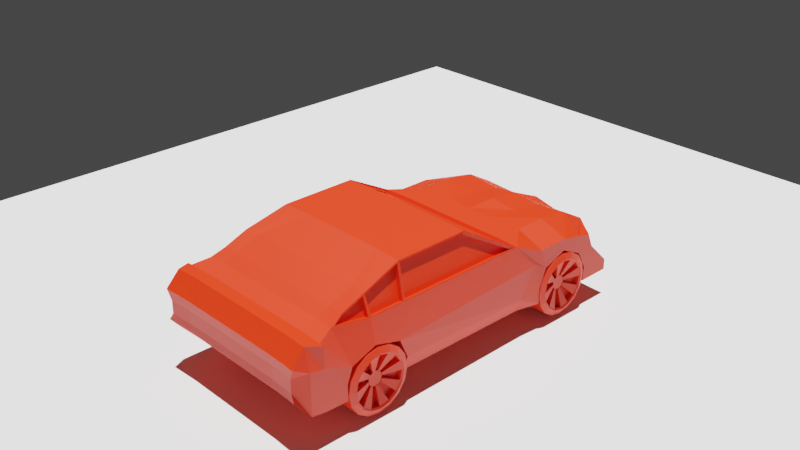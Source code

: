 # Source: first_car.blend  (saved by Blender 2.90.8; exported with 4.5.12 LTS)
import bpy
from mathutils import Matrix  # noqa: F401  (used for matrix-valued properties, if any)

bpy.ops.wm.read_factory_settings(use_empty=True)
scene = bpy.context.scene
scene.name = 'Scene'

# ---- collections
col_collection = bpy.data.collections.new('Collection'); scene.collection.children.link(col_collection)

# ---- materials (node trees are filled in below, after node groups)
mat_material_003 = bpy.data.materials.new('Material.003')
mat_material_003.use_transparent_shadow = False

# ---- material node trees
mat_material_003.use_nodes = True; mat_material_003.node_tree.nodes.clear()
_N = mat_material_003.node_tree.nodes; _L = mat_material_003.node_tree.links
n0 = _N.new('ShaderNodeBsdfPrincipled'); n0.name = 'Principled BSDF'; n0.location = (10, 300)
n0.distribution = 'GGX'
n0.subsurface_method = 'BURLEY'
n0.inputs[0].default_value = (0.8, 0.02335, 0.0, 1.0)
n0.inputs[3].default_value = 1.45
n0.inputs[27].default_value = (0.0, 0.0, 0.0, 1.0)
n0.inputs[28].default_value = 1.0
n1 = _N.new('ShaderNodeOutputMaterial'); n1.name = 'Material Output'; n1.location = (300, 300)
_L.new(n0.outputs[0], n1.inputs[0])
n1.is_active_output = True

# ---- world
world_world = bpy.data.worlds.new('World'); scene.world = world_world
world_world.use_nodes = True; world_world.node_tree.nodes.clear()
_N = world_world.node_tree.nodes; _L = world_world.node_tree.links
n0 = _N.new('ShaderNodeOutputWorld'); n0.name = 'World Output'; n0.location = (300, 300)
n1 = _N.new('ShaderNodeBackground'); n1.name = 'Background'; n1.location = (10, 300)
n1.inputs[0].default_value = (0.05088, 0.05088, 0.05088, 1.0)
_L.new(n1.outputs[0], n0.inputs[0])
n0.is_active_output = True
world_world.color = (0.05088, 0.05088, 0.05088)
world_world.use_sun_shadow = False
world_world.sun_shadow_jitter_overblur = 0.0

# ---- cameras
cam_camera = bpy.data.cameras.new('Camera')
cam_camera.clip_end = 100.0
cam_camera.ortho_scale = 7.314

# ---- lights
light_sun = bpy.data.lights.new('Sun', 'SUN')
light_sun.transmission_factor = 0.0
light_sun.energy = 7.0
light_sun.shadow_soft_size = 0.125

# ---- meshes
me_cube = bpy.data.meshes.new('Cube')
me_cube.from_pydata([(0.6994, 0.7783, -0.4964), (0.6994, 0.7387, 0.2503), (0.6994, 1.045, -0.4964), (0.6994, 1.045, 0.2503), (0.6994, 1.131, -0.1044), (0.0, -0.8525, -0.4827), (0.6994, -0.8525, -0.4827), (0.0, 0.7387, 0.2503), (0.0, 1.045, -0.4964), (0.0, 1.045, 0.2503), (0.0, 0.7783, -0.4964), (0.0, -1.249, -0.4964), (0.6994, -1.249, -0.4964), (0.0, -1.583, -0.4486), (0.0, -1.664, 0.2959), (0.6994, -1.664, 0.2959), (0.6994, -1.583, -0.4486), (0.0, -1.847, -0.4394), (0.0, -1.847, 0.2503), (0.6994, -1.847, 0.2503), (0.6994, -1.847, -0.4394), (0.0, -1.847, -0.4394), (0.0, -1.847, 0.2503), (0.6994, -1.847, 0.2503), (0.6994, -1.847, -0.4394), (0.0, -2.009, -0.4141), (0.0, -2.009, 0.2756), (0.6994, -2.009, 0.2756), (0.6994, -2.009, -0.4141), (0.0, -2.151, -0.2407), (0.0, -2.151, 0.1022), (0.6374, -2.151, 0.1022), (0.6374, -2.151, -0.2407), (0.6994, 1.416, -0.4964), (0.6994, 1.416, 0.2503), (0.0, 1.416, 0.2503), (0.0, 1.416, -0.4964), (0.6994, 1.773, -0.5002), (0.6994, 1.799, 0.1965), (0.0, 1.799, 0.1965), (0.0, 1.773, -0.5002), (0.668, 2.156, -0.4964), (0.6994, 2.092, 0.03191), (0.0, 2.165, 0.03191), (0.0, 2.156, -0.4964), (0.5007, 0.08697, 0.6149), (0.5007, -0.7764, 0.6103), (0.0, -0.7764, 0.6103), (0.0, 0.08697, 0.6149), (0.6994, -1.249, 0.4691), (0.0, -1.249, 0.4691), (0.6994, -1.513, 0.3642), (0.0, -1.513, 0.3642), (0.6994, -0.9456, -0.08712), (0.6994, -1.249, -0.0001225), (0.6994, -1.529, -0.1049), (0.6994, 1.416, -0.0001225), (0.0, -2.137, -0.01281), (0.6374, -2.137, -0.01281), (0.6994, 1.682, -0.1287), (0.5952, 2.148, -0.1453), (0.0, 2.148, -0.1453), (0.6994, 1.045, -0.3205), (0.6994, -0.8311, -0.3205), (0.6994, -1.249, -0.3205), (0.6994, -1.592, -0.2753), (0.6994, 1.416, -0.3205), (0.0, -2.137, -0.1599), (0.6374, -2.137, -0.1599), (0.6994, 1.787, -0.3344), (0.6298, 2.153, -0.3719), (0.0, 2.153, -0.3719), (0.9657, 0.7224, 0.2503), (0.9657, -0.8474, 0.2503), (1.036, -1.863, 0.2503), (0.9562, -2.025, 0.2756), (1.017, 0.9651, -0.02122), (0.8763, -1.265, 0.4691), (0.9657, -1.265, 0.2503), (1.036, 1.114, -0.1044), (1.036, 1.029, 0.1365), (0.9714, 0.762, -0.4964), (1.036, 1.029, -0.4964), (1.036, -0.9619, -0.08712), (0.9714, -0.8688, -0.4827), (1.036, 1.029, -0.3205), (0.8282, -0.7928, 0.6103), (1.036, -1.265, -0.0001225), (1.036, -1.546, -0.1049), (0.9108, -1.68, 0.2959), (1.017, 0.762, -0.36), (0.9815, -1.863, 0.2503), (1.036, -1.863, 0.01898), (1.036, -1.599, -0.4486), (1.036, -1.863, -0.4394), (1.036, -1.863, 0.01898), (1.036, -1.863, -0.4394), (1.036, 1.399, -0.0001225), (1.036, 1.399, 0.1365), (1.036, -2.025, 0.0443), (1.036, -2.025, -0.4141), (0.9231, -2.153, -0.01281), (0.9744, -2.167, 0.1022), (0.9744, -2.167, -0.2407), (1.036, 1.653, 0.08267), (1.036, 1.665, -0.1287), (1.036, 1.877, -0.1145), (1.036, 1.809, 0.04764), (1.036, 2.14, -0.4964), (1.036, 1.757, -0.5002), (0.8282, 0.07066, 0.6149), (0.8763, -1.53, 0.3642), (1.017, -0.8474, -0.3205), (1.036, -1.608, -0.2753), (1.036, -1.863, -0.2769), (1.036, -1.863, -0.2769), (1.036, -2.025, -0.2516), (0.9231, -2.153, -0.1599), (1.036, 1.771, -0.3344), (1.036, 2.137, -0.3719), (0.6197, 2.126, -0.1285), (0.7074, 2.069, 0.03391), (1.02, 1.824, 0.05286), (1.025, 1.88, -0.09966), (0.5072, 1.964, -0.1728), (0.5948, 1.907, -0.01037), (0.9129, 1.718, -0.1439), (0.9076, 1.661, 0.008583), (0.307, -0.8525, -0.4827), (0.307, 1.045, 0.2503), (0.307, 0.7783, -0.4964), (0.307, 0.7387, 0.2503), (0.307, 1.045, -0.4964), (0.307, -1.249, -0.4964), (0.307, -1.664, 0.2959), (0.307, -1.583, -0.4486), (0.307, -1.847, 0.2503), (0.307, -1.847, -0.4394), (0.307, -1.847, 0.2503), (0.307, -1.847, -0.4394), (0.307, -2.009, 0.2756), (0.307, -2.009, -0.4141), (0.276, -2.151, 0.1022), (0.276, -2.151, -0.2407), (0.307, 1.416, 0.2088), (0.307, 1.416, -0.4964), (0.307, 1.799, 0.1549), (0.307, 1.773, -0.5002), (0.307, 2.129, -0.009634), (0.2913, 2.156, -0.4964), (0.2077, -0.7764, 0.6103), (0.2077, 0.08697, 0.6149), (0.307, -1.249, 0.4691), (0.307, -1.513, 0.3642), (0.2549, 2.148, -0.1453), (0.276, -2.137, -0.01281), (0.2722, 2.153, -0.3719), (0.276, -2.137, -0.1599), (0.5628, 2.147, -0.1368), (0.6562, 2.097, 0.02205), (0.3043, 2.13, -0.0152), (0.0, 2.147, -0.1368), (0.0, 2.163, 0.02205), (0.2576, 2.147, -0.1368), (0.5586, 2.045, -0.1479), (0.652, 1.995, 0.01095), (0.3002, 2.028, -0.02631), (0.0, 2.045, -0.1479), (0.0, 2.061, 0.01095), (0.2534, 2.045, -0.1479), (0.8962, 2.143, -0.481), (0.6191, 2.155, -0.481), (0.8962, 2.141, -0.3873), (0.5903, 2.153, -0.3873), (0.3357, 2.155, -0.481), (0.0, 2.155, -0.481), (0.0, 2.153, -0.3873), (0.3213, 2.153, -0.3873), (0.8955, 2.092, -0.4823), (0.6184, 2.105, -0.4823), (0.8955, 2.09, -0.3886), (0.5896, 2.102, -0.3886), (0.335, 2.105, -0.4823), (0.0, 2.105, -0.4823), (0.0, 2.102, -0.3886), (0.3206, 2.102, -0.3886), (0.8923, 2.017, -0.4846), (0.6152, 2.029, -0.4846), (0.8923, 2.015, -0.3909), (0.5864, 2.027, -0.3909), (0.699, 0.7193, 0.2154), (0.9653, 0.703, 0.2154), (0.3067, 0.7193, 0.2154), (0.0, 0.7193, 0.2154), (0.0, 0.06755, 0.58), (0.2073, 0.06755, 0.58), (0.5003, 0.06755, 0.58), (0.8278, 0.05125, 0.58), (0.9607, -0.8312, 0.2635), (0.9606, 0.6714, 0.2634), (0.8332, 0.06681, 0.6017), (0.8332, -0.7805, 0.5972), (0.9606, -1.251, 0.2634), (0.9604, -0.8597, 0.2634), (0.8354, -0.8098, 0.5915), (0.8802, -1.251, 0.4595), (0.9121, -1.635, 0.3045), (0.957, -1.279, 0.2643), (0.8838, -1.279, 0.4505), (0.8826, -1.524, 0.3529), (0.9115, 0.6736, 0.2428), (0.9116, -0.8291, 0.2428), (0.784, -0.7784, 0.5766), (0.7841, 0.06892, 0.581), (0.9115, -1.249, 0.2427), (0.9113, -0.8575, 0.2427), (0.8311, -1.249, 0.4388), (0.7863, -0.8077, 0.5709), (0.9079, -1.277, 0.2436), (0.8629, -1.633, 0.2838), (0.8335, -1.522, 0.3322), (0.8346, -1.277, 0.4298), (1.043, 1.749, -0.3941), (1.043, 1.722, -0.2558), (1.043, 1.643, -0.1386), (1.043, 1.526, -0.06032), (1.043, 1.388, -0.03282), (1.043, 1.25, -0.06032), (1.043, 1.132, -0.1386), (1.043, 1.054, -0.2558), (1.043, 1.027, -0.3941), (1.043, 1.054, -0.5323), (1.043, 1.132, -0.6495), (1.043, 1.25, -0.7278), (1.043, 1.388, -0.7553), (1.043, 1.526, -0.7278), (1.043, 1.643, -0.6495), (1.043, 1.722, -0.5323), (0.7144, 1.749, -0.3941), (0.7144, 1.722, -0.2558), (0.7144, 1.643, -0.1386), (0.7144, 1.526, -0.06032), (0.7144, 1.388, -0.03282), (0.7144, 1.25, -0.06032), (0.7144, 1.132, -0.1386), (0.7144, 1.054, -0.2558), (0.7144, 1.027, -0.3941), (0.7144, 1.054, -0.5323), (0.7144, 1.132, -0.6495), (0.7144, 1.25, -0.7278), (0.7144, 1.388, -0.7553), (0.7144, 1.526, -0.7278), (0.7144, 1.643, -0.6495), (0.7144, 1.722, -0.5323), (1.069, 1.686, -0.3941), (1.069, 1.664, -0.2798), (1.069, 1.599, -0.1829), (1.069, 1.502, -0.1182), (1.069, 1.388, -0.0955), (1.069, 1.274, -0.1182), (1.069, 1.177, -0.1829), (1.069, 1.112, -0.2798), (1.069, 1.089, -0.3941), (1.069, 1.112, -0.5083), (1.069, 1.177, -0.6052), (1.069, 1.274, -0.6699), (1.069, 1.388, -0.6926), (1.069, 1.502, -0.6699), (1.069, 1.599, -0.6052), (1.069, 1.664, -0.5083), (0.689, 1.686, -0.3941), (0.689, 1.664, -0.2798), (0.689, 1.599, -0.1829), (0.689, 1.502, -0.1182), (0.689, 1.388, -0.0955), (0.689, 1.274, -0.1182), (0.689, 1.177, -0.1829), (0.689, 1.112, -0.2798), (0.689, 1.089, -0.3941), (0.689, 1.112, -0.5083), (0.689, 1.177, -0.6052), (0.689, 1.274, -0.6699), (0.689, 1.388, -0.6926), (0.689, 1.502, -0.6699), (0.689, 1.599, -0.6052), (0.689, 1.664, -0.5083), (1.069, 1.686, -0.3941), (1.069, 1.664, -0.2798), (1.069, 1.599, -0.1829), (1.069, 1.502, -0.1182), (1.069, 1.388, -0.0955), (1.069, 1.274, -0.1182), (1.069, 1.177, -0.1829), (1.069, 1.112, -0.2798), (1.069, 1.089, -0.3941), (1.069, 1.112, -0.5083), (1.069, 1.177, -0.6052), (1.069, 1.274, -0.6699), (1.069, 1.388, -0.6926), (1.069, 1.502, -0.6699), (1.069, 1.599, -0.6052), (1.069, 1.664, -0.5083), (0.689, 1.686, -0.3941), (0.689, 1.664, -0.2798), (0.689, 1.599, -0.1829), (0.689, 1.502, -0.1182), (0.689, 1.388, -0.0955), (0.689, 1.274, -0.1182), (0.689, 1.177, -0.1829), (0.689, 1.112, -0.2798), (0.689, 1.089, -0.3941), (0.689, 1.112, -0.5083), (0.689, 1.177, -0.6052), (0.689, 1.274, -0.6699), (0.689, 1.388, -0.6926), (0.689, 1.502, -0.6699), (0.689, 1.599, -0.6052), (0.689, 1.664, -0.5083), (1.056, 1.667, -0.3941), (1.056, 1.645, -0.2874), (1.056, 1.585, -0.1969), (1.056, 1.495, -0.1365), (1.056, 1.388, -0.1153), (1.056, 1.281, -0.1365), (1.056, 1.191, -0.1969), (1.056, 1.13, -0.2874), (1.056, 1.109, -0.3941), (1.056, 1.13, -0.5007), (1.056, 1.191, -0.5912), (1.056, 1.281, -0.6516), (1.056, 1.388, -0.6728), (1.056, 1.495, -0.6516), (1.056, 1.585, -0.5912), (1.056, 1.645, -0.5007), (0.7016, 1.667, -0.3941), (0.7016, 1.645, -0.2874), (0.7016, 1.585, -0.1969), (0.7016, 1.495, -0.1365), (0.7016, 1.388, -0.1153), (0.7016, 1.281, -0.1365), (0.7016, 1.191, -0.1969), (0.7016, 1.13, -0.2874), (0.7016, 1.109, -0.3941), (0.7016, 1.13, -0.5007), (0.7016, 1.191, -0.5912), (0.7016, 1.281, -0.6516), (0.7016, 1.388, -0.6728), (0.7016, 1.495, -0.6516), (0.7016, 1.585, -0.5912), (0.7016, 1.645, -0.5007), (0.9971, 1.667, -0.3941), (0.9971, 1.645, -0.2874), (0.9971, 1.585, -0.1969), (0.9971, 1.495, -0.1365), (0.9971, 1.388, -0.1153), (0.9971, 1.281, -0.1365), (0.9971, 1.191, -0.1969), (0.9971, 1.13, -0.2874), (0.9971, 1.109, -0.3941), (0.9971, 1.13, -0.5007), (0.9971, 1.191, -0.5912), (0.9971, 1.281, -0.6516), (0.9971, 1.388, -0.6728), (0.9971, 1.495, -0.6516), (0.9971, 1.585, -0.5912), (0.9971, 1.645, -0.5007), (0.791, 1.667, -0.3941), (0.791, 1.645, -0.2874), (0.791, 1.585, -0.1969), (0.791, 1.495, -0.1365), (0.791, 1.388, -0.1153), (0.791, 1.281, -0.1365), (0.791, 1.191, -0.1969), (0.791, 1.13, -0.2874), (0.791, 1.109, -0.3941), (0.791, 1.13, -0.5007), (0.791, 1.191, -0.5912), (0.791, 1.281, -0.6516), (0.791, 1.388, -0.6728), (0.791, 1.495, -0.6516), (0.791, 1.585, -0.5912), (0.791, 1.645, -0.5007), (0.9349, 1.469, -0.3941), (0.9349, 1.463, -0.3629), (0.9349, 1.445, -0.3365), (0.9349, 1.419, -0.3188), (0.9349, 1.388, -0.3126), (0.9349, 1.357, -0.3188), (0.9349, 1.33, -0.3365), (0.9349, 1.313, -0.3629), (0.9349, 1.306, -0.3941), (0.9349, 1.313, -0.4252), (0.9349, 1.33, -0.4517), (0.9349, 1.357, -0.4693), (0.9349, 1.388, -0.4755), (0.9349, 1.419, -0.4693), (0.9349, 1.445, -0.4517), (0.9349, 1.463, -0.4252), (0.8836, 1.469, -0.3941), (0.8836, 1.463, -0.3629), (0.8836, 1.445, -0.3365), (0.8836, 1.419, -0.3188), (0.8836, 1.388, -0.3126), (0.8836, 1.357, -0.3188), (0.8836, 1.33, -0.3365), (0.8836, 1.313, -0.3629), (0.8836, 1.306, -0.3941), (0.8836, 1.313, -0.4252), (0.8836, 1.33, -0.4517), (0.8836, 1.357, -0.4693), (0.8836, 1.388, -0.4755), (0.8836, 1.419, -0.4693), (0.8836, 1.445, -0.4517), (0.8836, 1.463, -0.4252), (0.9943, 1.469, -0.3941), (0.9943, 1.463, -0.3629), (0.9943, 1.445, -0.3365), (0.9943, 1.419, -0.3188), (0.9943, 1.388, -0.3126), (0.9943, 1.357, -0.3188), (0.9943, 1.33, -0.3365), (0.9943, 1.313, -0.3629), (0.9943, 1.306, -0.3941), (0.9943, 1.313, -0.4252), (0.9943, 1.33, -0.4517), (0.9943, 1.357, -0.4693), (0.9943, 1.388, -0.4755), (0.9943, 1.419, -0.4693), (0.9943, 1.445, -0.4517), (0.9943, 1.463, -0.4252), (0.8242, 1.469, -0.3941), (0.8242, 1.463, -0.3629), (0.8242, 1.445, -0.3365), (0.8242, 1.419, -0.3188), (0.8242, 1.388, -0.3126), (0.8242, 1.357, -0.3188), (0.8242, 1.33, -0.3365), (0.8242, 1.313, -0.3629), (0.8242, 1.306, -0.3941), (0.8242, 1.313, -0.4252), (0.8242, 1.33, -0.4517), (0.8242, 1.357, -0.4693), (0.8242, 1.388, -0.4755), (0.8242, 1.419, -0.4693), (0.8242, 1.445, -0.4517), (0.8242, 1.463, -0.4252), (0.9981, 1.467, -0.3611), (0.9981, 1.474, -0.3941), (0.9981, 1.421, -0.3145), (0.9981, 1.449, -0.3331), (0.9981, 1.355, -0.3145), (0.9981, 1.388, -0.3079), (0.9981, 1.308, -0.3611), (0.9981, 1.327, -0.3331), (0.9981, 1.308, -0.427), (0.9981, 1.302, -0.3941), (0.9981, 1.355, -0.4737), (0.9981, 1.327, -0.455), (0.9981, 1.421, -0.4737), (0.9981, 1.388, -0.4802), (0.9981, 1.467, -0.427), (0.9981, 1.449, -0.455), (0.9705, 1.308, -0.427), (0.9705, 1.302, -0.3941), (0.9705, 1.308, -0.3611), (0.9705, 1.327, -0.3331), (0.9705, 1.355, -0.3145), (0.9705, 1.388, -0.3079), (0.9705, 1.421, -0.3145), (0.9705, 1.467, -0.3611), (0.9705, 1.474, -0.3941), (0.9705, 1.449, -0.3331), (0.9705, 1.355, -0.4737), (0.9705, 1.327, -0.455), (0.9705, 1.421, -0.4737), (0.9705, 1.388, -0.4802), (0.9705, 1.467, -0.427), (0.9705, 1.449, -0.455), (1.043, -0.8783, -0.3941), (1.043, -0.9058, -0.2558), (1.043, -0.9841, -0.1386), (1.043, -1.101, -0.06032), (1.043, -1.24, -0.03282), (1.043, -1.378, -0.06032), (1.043, -1.495, -0.1386), (1.043, -1.573, -0.2558), (1.043, -1.601, -0.3941), (1.043, -1.573, -0.5323), (1.043, -1.495, -0.6495), (1.043, -1.378, -0.7278), (1.043, -1.24, -0.7553), (1.043, -1.101, -0.7278), (1.043, -0.9841, -0.6495), (1.043, -0.9058, -0.5323), (0.7144, -0.8783, -0.3941), (0.7144, -0.9058, -0.2558), (0.7144, -0.9841, -0.1386), (0.7144, -1.101, -0.06032), (0.7144, -1.24, -0.03282), (0.7144, -1.378, -0.06032), (0.7144, -1.495, -0.1386), (0.7144, -1.573, -0.2558), (0.7144, -1.601, -0.3941), (0.7144, -1.573, -0.5323), (0.7144, -1.495, -0.6495), (0.7144, -1.378, -0.7278), (0.7144, -1.24, -0.7553), (0.7144, -1.101, -0.7278), (0.7144, -0.9841, -0.6495), (0.7144, -0.9058, -0.5323), (1.069, -0.941, -0.3941), (1.069, -0.9637, -0.2798), (1.069, -1.028, -0.1829), (1.069, -1.125, -0.1182), (1.069, -1.24, -0.0955), (1.069, -1.354, -0.1182), (1.069, -1.451, -0.1829), (1.069, -1.515, -0.2798), (1.069, -1.538, -0.3941), (1.069, -1.515, -0.5083), (1.069, -1.451, -0.6052), (1.069, -1.354, -0.6699), (1.069, -1.24, -0.6926), (1.069, -1.125, -0.6699), (1.069, -1.028, -0.6052), (1.069, -0.9637, -0.5083), (0.689, -0.941, -0.3941), (0.689, -0.9637, -0.2798), (0.689, -1.028, -0.1829), (0.689, -1.125, -0.1182), (0.689, -1.24, -0.0955), (0.689, -1.354, -0.1182), (0.689, -1.451, -0.1829), (0.689, -1.515, -0.2798), (0.689, -1.538, -0.3941), (0.689, -1.515, -0.5083), (0.689, -1.451, -0.6052), (0.689, -1.354, -0.6699), (0.689, -1.24, -0.6926), (0.689, -1.125, -0.6699), (0.689, -1.028, -0.6052), (0.689, -0.9637, -0.5083), (1.069, -0.941, -0.3941), (1.069, -0.9637, -0.2798), (1.069, -1.028, -0.1829), (1.069, -1.125, -0.1182), (1.069, -1.24, -0.0955), (1.069, -1.354, -0.1182), (1.069, -1.451, -0.1829), (1.069, -1.515, -0.2798), (1.069, -1.538, -0.3941), (1.069, -1.515, -0.5083), (1.069, -1.451, -0.6052), (1.069, -1.354, -0.6699), (1.069, -1.24, -0.6926), (1.069, -1.125, -0.6699), (1.069, -1.028, -0.6052), (1.069, -0.9637, -0.5083), (0.689, -0.941, -0.3941), (0.689, -0.9637, -0.2798), (0.689, -1.028, -0.1829), (0.689, -1.125, -0.1182), (0.689, -1.24, -0.0955), (0.689, -1.354, -0.1182), (0.689, -1.451, -0.1829), (0.689, -1.515, -0.2798), (0.689, -1.538, -0.3941), (0.689, -1.515, -0.5083), (0.689, -1.451, -0.6052), (0.689, -1.354, -0.6699), (0.689, -1.24, -0.6926), (0.689, -1.125, -0.6699), (0.689, -1.028, -0.6052), (0.689, -0.9637, -0.5083), (1.056, -0.9608, -0.3941), (1.056, -0.982, -0.2874), (1.056, -1.042, -0.1969), (1.056, -1.133, -0.1365), (1.056, -1.24, -0.1153), (1.056, -1.346, -0.1365), (1.056, -1.437, -0.1969), (1.056, -1.497, -0.2874), (1.056, -1.518, -0.3941), (1.056, -1.497, -0.5007), (1.056, -1.437, -0.5912), (1.056, -1.346, -0.6516), (1.056, -1.24, -0.6728), (1.056, -1.133, -0.6516), (1.056, -1.042, -0.5912), (1.056, -0.982, -0.5007), (0.7016, -0.9608, -0.3941), (0.7016, -0.982, -0.2874), (0.7016, -1.042, -0.1969), (0.7016, -1.133, -0.1365), (0.7016, -1.24, -0.1153), (0.7016, -1.346, -0.1365), (0.7016, -1.437, -0.1969), (0.7016, -1.497, -0.2874), (0.7016, -1.518, -0.3941), (0.7016, -1.497, -0.5007), (0.7016, -1.437, -0.5912), (0.7016, -1.346, -0.6516), (0.7016, -1.24, -0.6728), (0.7016, -1.133, -0.6516), (0.7016, -1.042, -0.5912), (0.7016, -0.982, -0.5007), (0.9971, -0.9608, -0.3941), (0.9971, -0.982, -0.2874), (0.9971, -1.042, -0.1969), (0.9971, -1.133, -0.1365), (0.9971, -1.24, -0.1153), (0.9971, -1.346, -0.1365), (0.9971, -1.437, -0.1969), (0.9971, -1.497, -0.2874), (0.9971, -1.518, -0.3941), (0.9971, -1.497, -0.5007), (0.9971, -1.437, -0.5912), (0.9971, -1.346, -0.6516), (0.9971, -1.24, -0.6728), (0.9971, -1.133, -0.6516), (0.9971, -1.042, -0.5912), (0.9971, -0.982, -0.5007), (0.791, -0.9608, -0.3941), (0.791, -0.982, -0.2874), (0.791, -1.042, -0.1969), (0.791, -1.133, -0.1365), (0.791, -1.24, -0.1153), (0.791, -1.346, -0.1365), (0.791, -1.437, -0.1969), (0.791, -1.497, -0.2874), (0.791, -1.518, -0.3941), (0.791, -1.497, -0.5007), (0.791, -1.437, -0.5912), (0.791, -1.346, -0.6516), (0.791, -1.24, -0.6728), (0.791, -1.133, -0.6516), (0.791, -1.042, -0.5912), (0.791, -0.982, -0.5007), (0.9349, -1.158, -0.3941), (0.9349, -1.164, -0.3629), (0.9349, -1.182, -0.3365), (0.9349, -1.208, -0.3188), (0.9349, -1.24, -0.3126), (0.9349, -1.271, -0.3188), (0.9349, -1.297, -0.3365), (0.9349, -1.315, -0.3629), (0.9349, -1.321, -0.3941), (0.9349, -1.315, -0.4252), (0.9349, -1.297, -0.4517), (0.9349, -1.271, -0.4693), (0.9349, -1.24, -0.4755), (0.9349, -1.208, -0.4693), (0.9349, -1.182, -0.4517), (0.9349, -1.164, -0.4252), (0.8836, -1.158, -0.3941), (0.8836, -1.164, -0.3629), (0.8836, -1.182, -0.3365), (0.8836, -1.208, -0.3188), (0.8836, -1.24, -0.3126), (0.8836, -1.271, -0.3188), (0.8836, -1.297, -0.3365), (0.8836, -1.315, -0.3629), (0.8836, -1.321, -0.3941), (0.8836, -1.315, -0.4252), (0.8836, -1.297, -0.4517), (0.8836, -1.271, -0.4693), (0.8836, -1.24, -0.4755), (0.8836, -1.208, -0.4693), (0.8836, -1.182, -0.4517), (0.8836, -1.164, -0.4252), (0.9943, -1.158, -0.3941), (0.9943, -1.164, -0.3629), (0.9943, -1.182, -0.3365), (0.9943, -1.208, -0.3188), (0.9943, -1.24, -0.3126), (0.9943, -1.271, -0.3188), (0.9943, -1.297, -0.3365), (0.9943, -1.315, -0.3629), (0.9943, -1.321, -0.3941), (0.9943, -1.315, -0.4252), (0.9943, -1.297, -0.4517), (0.9943, -1.271, -0.4693), (0.9943, -1.24, -0.4755), (0.9943, -1.208, -0.4693), (0.9943, -1.182, -0.4517), (0.9943, -1.164, -0.4252), (0.8242, -1.158, -0.3941), (0.8242, -1.164, -0.3629), (0.8242, -1.182, -0.3365), (0.8242, -1.208, -0.3188), (0.8242, -1.24, -0.3126), (0.8242, -1.271, -0.3188), (0.8242, -1.297, -0.3365), (0.8242, -1.315, -0.3629), (0.8242, -1.321, -0.3941), (0.8242, -1.315, -0.4252), (0.8242, -1.297, -0.4517), (0.8242, -1.271, -0.4693), (0.8242, -1.24, -0.4755), (0.8242, -1.208, -0.4693), (0.8242, -1.182, -0.4517), (0.8242, -1.164, -0.4252), (0.9981, -1.16, -0.3611), (0.9981, -1.153, -0.3941), (0.9981, -1.207, -0.3145), (0.9981, -1.179, -0.3331), (0.9981, -1.273, -0.3145), (0.9981, -1.24, -0.3079), (0.9981, -1.319, -0.3611), (0.9981, -1.3, -0.3331), (0.9981, -1.319, -0.427), (0.9981, -1.326, -0.3941), (0.9981, -1.273, -0.4737), (0.9981, -1.3, -0.455), (0.9981, -1.207, -0.4737), (0.9981, -1.24, -0.4802), (0.9981, -1.16, -0.427), (0.9981, -1.179, -0.455), (0.9705, -1.319, -0.427), (0.9705, -1.326, -0.3941), (0.9705, -1.319, -0.3611), (0.9705, -1.3, -0.3331), (0.9705, -1.273, -0.3145), (0.9705, -1.24, -0.3079), (0.9705, -1.207, -0.3145), (0.9705, -1.16, -0.3611), (0.9705, -1.153, -0.3941), (0.9705, -1.179, -0.3331), (0.9705, -1.273, -0.4737), (0.9705, -1.3, -0.455), (0.9705, -1.207, -0.4737), (0.9705, -1.24, -0.4802), (0.9705, -1.16, -0.427), (0.9705, -1.179, -0.455)], [], [(130, 0, 6, 128), (128, 6, 12, 133), (28, 24, 96, 100), (131, 1, 3, 129), (38, 34, 98, 104), (69, 37, 109, 118), (134, 15, 51, 153), (20, 16, 93, 94), (62, 2, 33, 66), (130, 10, 8, 132), (59, 69, 118, 105), (135, 16, 20, 137), (49, 51, 111, 77), (133, 12, 16, 135), (137, 20, 24, 139), (68, 32, 103, 117), (134, 14, 18, 136), (139, 24, 28, 141), (58, 68, 117, 101), (136, 18, 22, 138), (4, 56, 97, 79), (122, 123, 126, 127), (138, 22, 26, 140), (157, 143, 32, 68), (140, 26, 30, 142), (141, 28, 32, 143), (144, 34, 38, 146), (132, 8, 36, 145), (129, 3, 34, 144), (147, 40, 44, 149), (66, 33, 37, 69), (145, 36, 40, 147), (149, 44, 175, 174), (54, 53, 83, 87), (146, 38, 42, 148), (150, 47, 50, 152), (151, 48, 47, 150), (152, 50, 52, 153), (151, 45, 196, 195), (46, 49, 77, 86), (0, 2, 82, 81), (42, 60, 158, 159), (19, 23, 74, 91), (142, 155, 58, 31), (32, 28, 100, 103), (27, 31, 102, 75), (24, 20, 94, 96), (31, 58, 101, 102), (63, 53, 54, 64), (16, 65, 113, 93), (65, 55, 88, 113), (62, 4, 79, 85), (64, 54, 55, 65), (12, 64, 65, 16), (56, 59, 105, 97), (6, 63, 64, 12), (6, 0, 81, 84), (45, 46, 86, 110), (63, 6, 84, 112), (53, 63, 112, 83), (23, 27, 75, 74), (154, 156, 71, 61), (56, 66, 69, 59), (155, 157, 68, 58), (4, 62, 66, 56), (42, 38, 104, 107), (87, 78, 89, 88), (90, 81, 82, 85), (76, 72, 73, 83), (199, 200, 213, 210), (83, 73, 78, 87), (208, 209, 220, 221), (88, 89, 91, 92), (92, 91, 74, 95), (99, 75, 102, 101), (95, 74, 75, 99), (118, 109, 108, 119), (202, 203, 215, 214), (104, 105, 106, 107), (98, 97, 105, 104), (115, 95, 99, 116), (116, 99, 101, 117), (114, 92, 95, 115), (113, 88, 92, 114), (80, 79, 97, 98), (90, 76, 83, 112), (72, 76, 79, 80), (81, 90, 112, 84), (93, 113, 114, 94), (94, 114, 115, 96), (100, 116, 117, 103), (96, 115, 116, 100), (105, 118, 119, 106), (76, 90, 85, 79), (3, 1, 72, 80), (70, 60, 106, 119), (108, 41, 171, 170), (1, 131, 192, 190), (55, 54, 87, 88), (15, 19, 91, 89), (34, 3, 80, 98), (51, 15, 89, 111), (2, 62, 85, 82), (37, 41, 108, 109), (60, 42, 121, 120), (42, 107, 122, 121), (107, 106, 123, 122), (106, 60, 120, 123), (124, 125, 127, 126), (123, 120, 124, 126), (121, 122, 127, 125), (120, 121, 125, 124), (57, 67, 157, 155), (60, 70, 156, 154), (30, 57, 155, 142), (43, 148, 160, 162), (72, 1, 190, 191), (49, 152, 153, 51), (45, 151, 150, 46), (46, 150, 152, 49), (39, 146, 148, 43), (70, 119, 172, 173), (33, 145, 147, 37), (37, 147, 149, 41), (9, 129, 144, 35), (2, 132, 145, 33), (35, 144, 146, 39), (25, 141, 143, 29), (27, 140, 142, 31), (67, 29, 143, 157), (23, 138, 140, 27), (19, 136, 138, 23), (21, 139, 141, 25), (15, 134, 136, 19), (17, 137, 139, 21), (11, 133, 135, 13), (13, 135, 137, 17), (0, 130, 132, 2), (14, 134, 153, 52), (7, 131, 129, 9), (5, 128, 133, 11), (10, 130, 128, 5), (159, 158, 164, 165), (162, 160, 166, 168), (154, 61, 161, 163), (60, 154, 163, 158), (148, 42, 159, 160), (166, 169, 167, 168), (165, 164, 169, 166), (158, 163, 169, 164), (163, 161, 167, 169), (160, 159, 165, 166), (171, 174, 182, 179), (170, 171, 179, 178), (174, 175, 183, 182), (41, 149, 174, 171), (119, 108, 170, 172), (156, 70, 173, 177), (71, 156, 177, 176), (185, 182, 183, 184), (178, 179, 187, 186), (181, 179, 182, 185), (176, 177, 185, 184), (173, 172, 180, 181), (177, 173, 181, 185), (172, 170, 178, 180), (187, 189, 188, 186), (179, 181, 189, 187), (181, 180, 188, 189), (180, 178, 186, 188), (192, 193, 194, 195), (190, 196, 197, 191), (190, 192, 195, 196), (48, 151, 195, 194), (45, 110, 197, 196), (131, 7, 193, 192), (110, 72, 191, 197), (73, 72, 199, 198), (72, 110, 200, 199), (110, 86, 201, 200), (86, 73, 198, 201), (78, 73, 203, 202), (73, 86, 204, 203), (86, 77, 205, 204), (77, 78, 202, 205), (89, 78, 207, 206), (78, 77, 208, 207), (77, 111, 209, 208), (111, 89, 206, 209), (211, 210, 213, 212), (214, 215, 217, 216), (219, 218, 221, 220), (205, 202, 214, 216), (206, 207, 218, 219), (200, 201, 212, 213), (203, 204, 217, 215), (209, 206, 219, 220), (198, 199, 210, 211), (204, 205, 216, 217), (207, 208, 221, 218), (201, 198, 211, 212), (232, 248, 247, 231), (225, 241, 240, 224), (233, 249, 248, 232), (226, 242, 241, 225), (234, 250, 249, 233), (227, 243, 242, 226), (235, 251, 250, 234), (228, 244, 243, 227), (236, 252, 251, 235), (229, 245, 244, 228), (237, 253, 252, 236), (230, 246, 245, 229), (223, 239, 238, 222), (222, 238, 253, 237), (231, 247, 246, 230), (224, 240, 239, 223), (285, 270, 302, 317), (259, 258, 290, 291), (271, 272, 304, 303), (284, 285, 317, 316), (258, 257, 289, 290), (270, 271, 303, 302), (283, 284, 316, 315), (257, 256, 288, 289), (254, 269, 301, 286), (282, 283, 315, 314), (256, 255, 287, 288), (269, 268, 300, 301), (281, 282, 314, 313), (255, 254, 286, 287), (268, 267, 299, 300), (280, 281, 313, 312), (230, 229, 261, 262), (243, 244, 276, 275), (231, 230, 262, 263), (244, 245, 277, 276), (232, 231, 263, 264), (245, 246, 278, 277), (233, 232, 264, 265), (246, 247, 279, 278), (234, 233, 265, 266), (247, 248, 280, 279), (235, 234, 266, 267), (248, 249, 281, 280), (236, 235, 267, 268), (223, 222, 254, 255), (249, 250, 282, 281), (237, 236, 268, 269), (224, 223, 255, 256), (250, 251, 283, 282), (222, 237, 269, 254), (225, 224, 256, 257), (251, 252, 284, 283), (238, 239, 271, 270), (226, 225, 257, 258), (252, 253, 285, 284), (239, 240, 272, 271), (227, 226, 258, 259), (253, 238, 270, 285), (240, 241, 273, 272), (228, 227, 259, 260), (241, 242, 274, 273), (229, 228, 260, 261), (242, 243, 275, 274), (304, 305, 337, 336), (317, 302, 334, 349), (291, 290, 322, 323), (303, 304, 336, 335), (316, 317, 349, 348), (290, 289, 321, 322), (302, 303, 335, 334), (315, 316, 348, 347), (289, 288, 320, 321), (286, 301, 333, 318), (314, 315, 347, 346), (288, 287, 319, 320), (301, 300, 332, 333), (313, 314, 346, 345), (287, 286, 318, 319), (300, 299, 331, 332), (272, 273, 305, 304), (260, 259, 291, 292), (273, 274, 306, 305), (261, 260, 292, 293), (274, 275, 307, 306), (262, 261, 293, 294), (275, 276, 308, 307), (263, 262, 294, 295), (276, 277, 309, 308), (264, 263, 295, 296), (277, 278, 310, 309), (265, 264, 296, 297), (278, 279, 311, 310), (266, 265, 297, 298), (279, 280, 312, 311), (267, 266, 298, 299), (328, 327, 359, 360), (340, 341, 373, 372), (363, 331, 458, 474), (339, 340, 372, 371), (326, 325, 357, 358), (338, 339, 371, 370), (324, 356, 465, 453), (337, 338, 370, 369), (324, 323, 355, 356), (336, 337, 369, 368), (349, 334, 366, 381), (364, 365, 476, 477), (335, 336, 368, 367), (348, 349, 381, 380), (322, 321, 353, 354), (334, 335, 367, 366), (292, 291, 323, 324), (305, 306, 338, 337), (293, 292, 324, 325), (306, 307, 339, 338), (294, 293, 325, 326), (307, 308, 340, 339), (295, 294, 326, 327), (308, 309, 341, 340), (296, 295, 327, 328), (309, 310, 342, 341), (297, 296, 328, 329), (310, 311, 343, 342), (298, 297, 329, 330), (311, 312, 344, 343), (299, 298, 330, 331), (312, 313, 345, 344), (364, 363, 395, 396), (376, 377, 409, 408), (363, 362, 394, 395), (375, 376, 408, 407), (362, 361, 393, 394), (374, 375, 407, 406), (361, 360, 392, 393), (373, 374, 406, 405), (360, 359, 391, 392), (372, 373, 405, 404), (359, 358, 390, 391), (371, 372, 404, 403), (358, 357, 389, 390), (370, 371, 403, 402), (357, 356, 388, 389), (369, 370, 402, 401), (341, 342, 374, 373), (350, 351, 469, 470), (342, 343, 375, 374), (330, 329, 361, 362), (343, 344, 376, 375), (329, 328, 457, 456), (344, 345, 377, 376), (332, 331, 363, 364), (330, 362, 475, 459), (345, 346, 378, 377), (357, 325, 452, 464), (320, 319, 351, 352), (346, 347, 379, 378), (318, 333, 365, 350), (362, 363, 474, 475), (347, 348, 380, 379), (382, 397, 429, 414), (410, 411, 443, 442), (384, 383, 415, 416), (397, 396, 428, 429), (409, 410, 442, 441), (383, 382, 414, 415), (396, 395, 427, 428), (408, 409, 441, 440), (395, 394, 426, 427), (407, 408, 440, 439), (394, 393, 425, 426), (406, 407, 439, 438), (393, 392, 424, 425), (405, 406, 438, 437), (392, 391, 423, 424), (404, 405, 437, 436), (351, 350, 382, 383), (377, 378, 410, 409), (365, 364, 396, 397), (352, 351, 383, 384), (378, 379, 411, 410), (350, 365, 397, 382), (353, 352, 384, 385), (379, 380, 412, 411), (366, 367, 399, 398), (354, 353, 385, 386), (380, 381, 413, 412), (367, 368, 400, 399), (355, 354, 386, 387), (381, 366, 398, 413), (368, 369, 401, 400), (356, 355, 387, 388), (424, 423, 439, 440), (417, 416, 432, 433), (425, 424, 440, 441), (418, 417, 433, 434), (426, 425, 441, 442), (419, 418, 434, 435), (427, 426, 442, 443), (420, 419, 435, 436), (428, 427, 443, 444), (421, 420, 436, 437), (429, 428, 444, 445), (422, 421, 437, 438), (415, 414, 430, 431), (414, 429, 445, 430), (423, 422, 438, 439), (416, 415, 431, 432), (385, 384, 416, 417), (411, 412, 444, 443), (398, 399, 431, 430), (386, 385, 417, 418), (412, 413, 445, 444), (399, 400, 432, 431), (387, 386, 418, 419), (413, 398, 430, 445), (400, 401, 433, 432), (388, 387, 419, 420), (401, 402, 434, 433), (389, 388, 420, 421), (402, 403, 435, 434), (390, 389, 421, 422), (403, 404, 436, 435), (391, 390, 422, 423), (415, 416, 417, 418, 419, 420, 421, 422, 423, 424, 425, 426, 427, 428, 429, 414), (454, 455, 463, 462), (452, 453, 465, 464), (450, 451, 467, 466), (456, 457, 473, 472), (458, 459, 475, 474), (446, 447, 470, 469), (460, 461, 477, 476), (448, 449, 471, 468), (331, 330, 459, 458), (352, 353, 468, 471), (355, 323, 450, 466), (319, 318, 447, 446), (332, 364, 477, 461), (333, 332, 461, 460), (354, 355, 466, 467), (318, 350, 470, 447), (321, 320, 449, 448), (351, 319, 446, 469), (356, 357, 464, 465), (322, 354, 467, 451), (323, 322, 451, 450), (365, 333, 460, 476), (353, 321, 448, 468), (358, 359, 462, 463), (359, 327, 454, 462), (320, 352, 471, 449), (328, 360, 473, 457), (325, 324, 453, 452), (360, 361, 472, 473), (326, 358, 463, 455), (361, 329, 456, 472), (327, 326, 455, 454), (488, 504, 503, 487), (481, 497, 496, 480), (489, 505, 504, 488), (482, 498, 497, 481), (490, 506, 505, 489), (483, 499, 498, 482), (491, 507, 506, 490), (484, 500, 499, 483), (492, 508, 507, 491), (485, 501, 500, 484), (493, 509, 508, 492), (486, 502, 501, 485), (479, 495, 494, 478), (478, 494, 509, 493), (487, 503, 502, 486), (480, 496, 495, 479), (541, 526, 558, 573), (515, 514, 546, 547), (527, 528, 560, 559), (540, 541, 573, 572), (514, 513, 545, 546), (526, 527, 559, 558), (539, 540, 572, 571), (513, 512, 544, 545), (510, 525, 557, 542), (538, 539, 571, 570), (512, 511, 543, 544), (525, 524, 556, 557), (537, 538, 570, 569), (511, 510, 542, 543), (524, 523, 555, 556), (536, 537, 569, 568), (486, 485, 517, 518), (499, 500, 532, 531), (487, 486, 518, 519), (500, 501, 533, 532), (488, 487, 519, 520), (501, 502, 534, 533), (489, 488, 520, 521), (502, 503, 535, 534), (490, 489, 521, 522), (503, 504, 536, 535), (491, 490, 522, 523), (504, 505, 537, 536), (492, 491, 523, 524), (479, 478, 510, 511), (505, 506, 538, 537), (493, 492, 524, 525), (480, 479, 511, 512), (506, 507, 539, 538), (478, 493, 525, 510), (481, 480, 512, 513), (507, 508, 540, 539), (494, 495, 527, 526), (482, 481, 513, 514), (508, 509, 541, 540), (495, 496, 528, 527), (483, 482, 514, 515), (509, 494, 526, 541), (496, 497, 529, 528), (484, 483, 515, 516), (497, 498, 530, 529), (485, 484, 516, 517), (498, 499, 531, 530), (560, 561, 593, 592), (573, 558, 590, 605), (547, 546, 578, 579), (559, 560, 592, 591), (572, 573, 605, 604), (546, 545, 577, 578), (558, 559, 591, 590), (571, 572, 604, 603), (545, 544, 576, 577), (542, 557, 589, 574), (570, 571, 603, 602), (544, 543, 575, 576), (557, 556, 588, 589), (569, 570, 602, 601), (543, 542, 574, 575), (556, 555, 587, 588), (528, 529, 561, 560), (516, 515, 547, 548), (529, 530, 562, 561), (517, 516, 548, 549), (530, 531, 563, 562), (518, 517, 549, 550), (531, 532, 564, 563), (519, 518, 550, 551), (532, 533, 565, 564), (520, 519, 551, 552), (533, 534, 566, 565), (521, 520, 552, 553), (534, 535, 567, 566), (522, 521, 553, 554), (535, 536, 568, 567), (523, 522, 554, 555), (584, 583, 615, 616), (596, 597, 629, 628), (619, 587, 714, 730), (595, 596, 628, 627), (582, 581, 613, 614), (594, 595, 627, 626), (580, 612, 721, 709), (593, 594, 626, 625), (580, 579, 611, 612), (592, 593, 625, 624), (605, 590, 622, 637), (620, 621, 732, 733), (591, 592, 624, 623), (604, 605, 637, 636), (578, 577, 609, 610), (590, 591, 623, 622), (548, 547, 579, 580), (561, 562, 594, 593), (549, 548, 580, 581), (562, 563, 595, 594), (550, 549, 581, 582), (563, 564, 596, 595), (551, 550, 582, 583), (564, 565, 597, 596), (552, 551, 583, 584), (565, 566, 598, 597), (553, 552, 584, 585), (566, 567, 599, 598), (554, 553, 585, 586), (567, 568, 600, 599), (555, 554, 586, 587), (568, 569, 601, 600), (620, 619, 651, 652), (632, 633, 665, 664), (619, 618, 650, 651), (631, 632, 664, 663), (618, 617, 649, 650), (630, 631, 663, 662), (617, 616, 648, 649), (629, 630, 662, 661), (616, 615, 647, 648), (628, 629, 661, 660), (615, 614, 646, 647), (627, 628, 660, 659), (614, 613, 645, 646), (626, 627, 659, 658), (613, 612, 644, 645), (625, 626, 658, 657), (597, 598, 630, 629), (606, 607, 725, 726), (598, 599, 631, 630), (586, 585, 617, 618), (599, 600, 632, 631), (585, 584, 713, 712), (600, 601, 633, 632), (588, 587, 619, 620), (586, 618, 731, 715), (601, 602, 634, 633), (613, 581, 708, 720), (576, 575, 607, 608), (602, 603, 635, 634), (574, 589, 621, 606), (618, 619, 730, 731), (603, 604, 636, 635), (638, 653, 685, 670), (666, 667, 699, 698), (640, 639, 671, 672), (653, 652, 684, 685), (665, 666, 698, 697), (639, 638, 670, 671), (652, 651, 683, 684), (664, 665, 697, 696), (651, 650, 682, 683), (663, 664, 696, 695), (650, 649, 681, 682), (662, 663, 695, 694), (649, 648, 680, 681), (661, 662, 694, 693), (648, 647, 679, 680), (660, 661, 693, 692), (607, 606, 638, 639), (633, 634, 666, 665), (621, 620, 652, 653), (608, 607, 639, 640), (634, 635, 667, 666), (606, 621, 653, 638), (609, 608, 640, 641), (635, 636, 668, 667), (622, 623, 655, 654), (610, 609, 641, 642), (636, 637, 669, 668), (623, 624, 656, 655), (611, 610, 642, 643), (637, 622, 654, 669), (624, 625, 657, 656), (612, 611, 643, 644), (680, 679, 695, 696), (673, 672, 688, 689), (681, 680, 696, 697), (674, 673, 689, 690), (682, 681, 697, 698), (675, 674, 690, 691), (683, 682, 698, 699), (676, 675, 691, 692), (684, 683, 699, 700), (677, 676, 692, 693), (685, 684, 700, 701), (678, 677, 693, 694), (671, 670, 686, 687), (670, 685, 701, 686), (679, 678, 694, 695), (672, 671, 687, 688), (641, 640, 672, 673), (667, 668, 700, 699), (654, 655, 687, 686), (642, 641, 673, 674), (668, 669, 701, 700), (655, 656, 688, 687), (643, 642, 674, 675), (669, 654, 686, 701), (656, 657, 689, 688), (644, 643, 675, 676), (657, 658, 690, 689), (645, 644, 676, 677), (658, 659, 691, 690), (646, 645, 677, 678), (659, 660, 692, 691), (647, 646, 678, 679), (671, 672, 673, 674, 675, 676, 677, 678, 679, 680, 681, 682, 683, 684, 685, 670), (710, 711, 719, 718), (708, 709, 721, 720), (706, 707, 723, 722), (712, 713, 729, 728), (714, 715, 731, 730), (702, 703, 726, 725), (716, 717, 733, 732), (704, 705, 727, 724), (587, 586, 715, 714), (608, 609, 724, 727), (611, 579, 706, 722), (575, 574, 703, 702), (588, 620, 733, 717), (589, 588, 717, 716), (610, 611, 722, 723), (574, 606, 726, 703), (577, 576, 705, 704), (607, 575, 702, 725), (612, 613, 720, 721), (578, 610, 723, 707), (579, 578, 707, 706), (621, 589, 716, 732), (609, 577, 704, 724), (614, 615, 718, 719), (615, 583, 710, 718), (576, 608, 727, 705), (584, 616, 729, 713), (581, 580, 709, 708), (616, 617, 728, 729), (582, 614, 719, 711), (617, 585, 712, 728), (583, 582, 711, 710)])
_uv = me_cube.uv_layers.new(name='UVMap')
_uv.uv.foreach_set('vector', [0.6875, 0.5, 0.625, 0.5, 0.625, 0.5, 0.6875, 0.5, 0.6875, 0.5, 0.625, 0.5, 0.625, 0.5, 0.6875, 0.5, 0.625, 0.5, 0.625, 0.5, 0.625, 0.5, 0.625, 0.5, 0.3125, 0.5, 0.375, 0.5, 0.375, 0.75, 0.3125, 0.75, 0.375, 0.75, 0.375, 0.75, 0.375, 0.75, 0.375, 0.75, 0.5661, 0.75, 0.625, 0.75, 0.625, 0.75, 0.5661, 0.75, 0.3125, 0.5, 0.375, 0.5, 0.375, 0.5, 0.3125, 0.5, 0.625, 0.5, 0.625, 0.5, 0.625, 0.5, 0.625, 0.5, 0.5661, 0.75, 0.625, 0.75, 0.625, 0.75, 0.5661, 0.75, 0.6875, 0.5, 0.75, 0.5, 0.75, 0.75, 0.6875, 0.75, 0.4588, 0.75, 0.5661, 0.75, 0.5661, 0.75, 0.4588, 0.75, 0.6875, 0.5, 0.625, 0.5, 0.625, 0.5, 0.6875, 0.5, 0.375, 0.5, 0.375, 0.5, 0.375, 0.5, 0.375, 0.5, 0.6875, 0.5, 0.625, 0.5, 0.625, 0.5, 0.6875, 0.5, 0.6875, 0.5, 0.625, 0.5, 0.625, 0.5, 0.6875, 0.5, 0.5661, 0.5, 0.625, 0.5, 0.625, 0.5, 0.5661, 0.5, 0.3125, 0.5, 0.25, 0.5, 0.25, 0.5, 0.3125, 0.5, 0.6875, 0.5, 0.625, 0.5, 0.625, 0.5, 0.6875, 0.5, 0.4588, 0.5, 0.5661, 0.5, 0.5661, 0.5, 0.4588, 0.5, 0.3125, 0.5, 0.25, 0.5, 0.25, 0.5, 0.3125, 0.5, 0.4588, 0.75, 0.4588, 0.75, 0.4588, 0.75, 0.4588, 0.75, 0.3871, 0.75, 0.4466, 0.75, 0.4466, 0.75, 0.3871, 0.75, 0.3125, 0.5, 0.25, 0.5, 0.25, 0.5, 0.3125, 0.5, 0.5661, 0.4375, 0.625, 0.4375, 0.625, 0.5, 0.5661, 0.5, 0.3125, 0.5, 0.25, 0.5, 0.25, 0.5, 0.3125, 0.5, 0.6875, 0.5, 0.625, 0.5, 0.625, 0.5, 0.6875, 0.5, 0.3125, 0.75, 0.375, 0.75, 0.375, 0.75, 0.3125, 0.75, 0.6875, 0.75, 0.75, 0.75, 0.75, 0.75, 0.6875, 0.75, 0.3125, 0.75, 0.375, 0.75, 0.375, 0.75, 0.3125, 0.75, 0.6875, 0.75, 0.75, 0.75, 0.75, 0.75, 0.6875, 0.75, 0.5661, 0.75, 0.625, 0.75, 0.625, 0.75, 0.5661, 0.75, 0.6875, 0.75, 0.75, 0.75, 0.75, 0.75, 0.6875, 0.75, 0.6875, 0.75, 0.75, 0.75, 0.75, 0.75, 0.6875, 0.75, 0.4588, 0.5, 0.4588, 0.5, 0.4588, 0.5, 0.4588, 0.5, 0.3125, 0.75, 0.375, 0.75, 0.375, 0.75, 0.3125, 0.75, 0.3125, 0.5, 0.25, 0.5, 0.25, 0.5, 0.3125, 0.5, 0.3125, 0.5, 0.25, 0.5, 0.25, 0.5, 0.3125, 0.5, 0.3125, 0.5, 0.25, 0.5, 0.25, 0.5, 0.3125, 0.5, 0.3125, 0.5, 0.375, 0.5, 0.375, 0.5, 0.3125, 0.5, 0.375, 0.5, 0.375, 0.5, 0.375, 0.5, 0.375, 0.5, 0.625, 0.5, 0.625, 0.75, 0.625, 0.75, 0.625, 0.5, 0.375, 0.75, 0.4588, 0.75, 0.4588, 0.75, 0.375, 0.75, 0.375, 0.5, 0.375, 0.5, 0.375, 0.5, 0.375, 0.5, 0.375, 0.4375, 0.4588, 0.4375, 0.4588, 0.5, 0.375, 0.5, 0.625, 0.5, 0.625, 0.5, 0.625, 0.5, 0.625, 0.5, 0.375, 0.5, 0.375, 0.5, 0.375, 0.5, 0.375, 0.5, 0.625, 0.5, 0.625, 0.5, 0.625, 0.5, 0.625, 0.5, 0.375, 0.5, 0.4588, 0.5, 0.4588, 0.5, 0.375, 0.5, 0.5661, 0.5, 0.4588, 0.5, 0.4588, 0.5, 0.5661, 0.5, 0.625, 0.5, 0.5661, 0.5, 0.5661, 0.5, 0.625, 0.5, 0.5661, 0.5, 0.4588, 0.5, 0.4588, 0.5, 0.5661, 0.5, 0.5661, 0.75, 0.4588, 0.75, 0.4588, 0.75, 0.5661, 0.75, 0.5661, 0.5, 0.4588, 0.5, 0.4588, 0.5, 0.5661, 0.5, 0.625, 0.5, 0.5661, 0.5, 0.5661, 0.5, 0.625, 0.5, 0.4588, 0.75, 0.4588, 0.75, 0.4588, 0.75, 0.4588, 0.75, 0.625, 0.5, 0.5661, 0.5, 0.5661, 0.5, 0.625, 0.5, 0.625, 0.5, 0.625, 0.5, 0.625, 0.5, 0.625, 0.5, 0.375, 0.5, 0.375, 0.5, 0.375, 0.5, 0.375, 0.5, 0.5661, 0.5, 0.625, 0.5, 0.625, 0.5, 0.5661, 0.5, 0.4588, 0.5, 0.5661, 0.5, 0.5661, 0.5, 0.4588, 0.5, 0.375, 0.5, 0.375, 0.5, 0.375, 0.5, 0.375, 0.5, 0.4588, 0.8125, 0.5661, 0.8125, 0.5661, 0.875, 0.4588, 0.875, 0.4588, 0.75, 0.5661, 0.75, 0.5661, 0.75, 0.4588, 0.75, 0.4588, 0.4375, 0.5661, 0.4375, 0.5661, 0.5, 0.4588, 0.5, 0.4588, 0.75, 0.5661, 0.75, 0.5661, 0.75, 0.4588, 0.75, 0.375, 0.75, 0.375, 0.75, 0.375, 0.75, 0.375, 0.75, 0.4588, 0.5, 0.375, 0.5, 0.375, 0.5, 0.4588, 0.5, 0.5661, 0.5, 0.625, 0.5, 0.625, 0.75, 0.5661, 0.75, 0.4588, 0.5, 0.375, 0.5, 0.375, 0.5, 0.4588, 0.5, 0.375, 0.5, 0.375, 0.5, 0.375, 0.5, 0.375, 0.5, 0.4588, 0.5, 0.375, 0.5, 0.375, 0.5, 0.4588, 0.5, 0.375, 0.5, 0.375, 0.5, 0.375, 0.5, 0.375, 0.5, 0.4588, 0.5, 0.375, 0.5, 0.375, 0.5, 0.4588, 0.5, 0.4588, 0.5, 0.375, 0.5, 0.375, 0.5, 0.4588, 0.5, 0.4588, 0.5, 0.375, 0.5, 0.375, 0.5, 0.4588, 0.5, 0.4588, 0.5, 0.375, 0.5, 0.375, 0.5, 0.4588, 0.5, 0.5661, 0.75, 0.625, 0.75, 0.625, 0.75, 0.5661, 0.75, 0.375, 0.5, 0.375, 0.5, 0.375, 0.5, 0.375, 0.5, 0.375, 0.75, 0.4588, 0.75, 0.4588, 0.75, 0.375, 0.75, 0.375, 0.75, 0.4588, 0.75, 0.4588, 0.75, 0.375, 0.75, 0.5661, 0.5, 0.4588, 0.5, 0.4588, 0.5, 0.5661, 0.5, 0.5661, 0.5, 0.4588, 0.5, 0.4588, 0.5, 0.5661, 0.5, 0.5661, 0.5, 0.4588, 0.5, 0.4588, 0.5, 0.5661, 0.5, 0.5661, 0.5, 0.4588, 0.5, 0.4588, 0.5, 0.5661, 0.5, 0.375, 0.75, 0.4588, 0.75, 0.4588, 0.75, 0.375, 0.75, 0.5661, 0.5, 0.4588, 0.5, 0.4588, 0.5, 0.5661, 0.5, 0.375, 0.5, 0.4588, 0.5, 0.4588, 0.75, 0.375, 0.75, 0.625, 0.5, 0.5661, 0.5, 0.5661, 0.5, 0.625, 0.5, 0.625, 0.5, 0.5661, 0.5, 0.5661, 0.5, 0.625, 0.5, 0.625, 0.5, 0.5661, 0.5, 0.5661, 0.5, 0.625, 0.5, 0.625, 0.5, 0.5661, 0.5, 0.5661, 0.5, 0.625, 0.5, 0.625, 0.5, 0.5661, 0.5, 0.5661, 0.5, 0.625, 0.5, 0.4588, 0.75, 0.5661, 0.75, 0.5661, 0.75, 0.4588, 0.75, 0.4588, 0.5, 0.5661, 0.5, 0.5661, 0.75, 0.4588, 0.75, 0.375, 0.75, 0.375, 0.5, 0.375, 0.5, 0.375, 0.75, 0.5661, 0.75, 0.4588, 0.75, 0.4588, 0.75, 0.5661, 0.75, 0.625, 0.75, 0.625, 0.75, 0.625, 0.75, 0.625, 0.75, 0.375, 0.5, 0.3125, 0.5, 0.3125, 0.5, 0.375, 0.5, 0.4588, 0.5, 0.4588, 0.5, 0.4588, 0.5, 0.4588, 0.5, 0.375, 0.5, 0.375, 0.5, 0.375, 0.5, 0.375, 0.5, 0.375, 0.75, 0.375, 0.75, 0.375, 0.75, 0.375, 0.75, 0.375, 0.5, 0.375, 0.5, 0.375, 0.5, 0.375, 0.5, 0.625, 0.75, 0.5661, 0.75, 0.5661, 0.75, 0.625, 0.75, 0.625, 0.75, 0.625, 0.75, 0.625, 0.75, 0.625, 0.75, 0.4588, 0.75, 0.375, 0.75, 0.3827, 0.75, 0.4509, 0.75, 0.375, 0.75, 0.375, 0.75, 0.3871, 0.75, 0.3827, 0.75, 0.375, 0.75, 0.4588, 0.75, 0.4466, 0.75, 0.3871, 0.75, 0.4588, 0.75, 0.4588, 0.75, 0.4509, 0.75, 0.4466, 0.75, 0.4509, 0.75, 0.3827, 0.75, 0.3871, 0.75, 0.4466, 0.75, 0.4466, 0.75, 0.4509, 0.75, 0.4509, 0.75, 0.4466, 0.75, 0.3827, 0.75, 0.3871, 0.75, 0.3871, 0.75, 0.3827, 0.75, 0.4509, 0.75, 0.3827, 0.75, 0.3827, 0.75, 0.4509, 0.75, 0.4588, 0.375, 0.5661, 0.375, 0.5661, 0.4375, 0.4588, 0.4375, 0.4588, 0.75, 0.5661, 0.75, 0.5661, 0.8125, 0.4588, 0.8125, 0.375, 0.375, 0.4588, 0.375, 0.4588, 0.4375, 0.375, 0.4375, 0.25, 0.75, 0.3125, 0.75, 0.3125, 0.75, 0.25, 0.75, 0.375, 0.5, 0.375, 0.5, 0.375, 0.5, 0.375, 0.5, 0.375, 0.5, 0.3125, 0.5, 0.3125, 0.5, 0.375, 0.5, 0.375, 0.5, 0.3125, 0.5, 0.3125, 0.5, 0.375, 0.5, 0.375, 0.5, 0.3125, 0.5, 0.3125, 0.5, 0.375, 0.5, 0.25, 0.75, 0.3125, 0.75, 0.3125, 0.75, 0.25, 0.75, 0.5661, 0.75, 0.5661, 0.75, 0.5661, 0.75, 0.5661, 0.75, 0.625, 0.75, 0.6875, 0.75, 0.6875, 0.75, 0.625, 0.75, 0.625, 0.75, 0.6875, 0.75, 0.6875, 0.75, 0.625, 0.75, 0.25, 0.75, 0.3125, 0.75, 0.3125, 0.75, 0.25, 0.75, 0.625, 0.75, 0.6875, 0.75, 0.6875, 0.75, 0.625, 0.75, 0.25, 0.75, 0.3125, 0.75, 0.3125, 0.75, 0.25, 0.75, 0.75, 0.5, 0.6875, 0.5, 0.6875, 0.5, 0.75, 0.5, 0.375, 0.5, 0.3125, 0.5, 0.3125, 0.5, 0.375, 0.5, 0.5661, 0.375, 0.625, 0.375, 0.625, 0.4375, 0.5661, 0.4375, 0.375, 0.5, 0.3125, 0.5, 0.3125, 0.5, 0.375, 0.5, 0.375, 0.5, 0.375, 0.5, 0.375, 0.5, 0.375, 0.5, 0.75, 0.5, 0.6875, 0.5, 0.6875, 0.5, 0.75, 0.5, 0.375, 0.5, 0.3125, 0.5, 0.3125, 0.5, 0.375, 0.5, 0.75, 0.5, 0.6875, 0.5, 0.6875, 0.5, 0.75, 0.5, 0.75, 0.5, 0.6875, 0.5, 0.6875, 0.5, 0.75, 0.5, 0.75, 0.5, 0.6875, 0.5, 0.6875, 0.5, 0.75, 0.5, 0.625, 0.5, 0.6875, 0.5, 0.6875, 0.75, 0.625, 0.75, 0.25, 0.5, 0.3125, 0.5, 0.3125, 0.5, 0.25, 0.5, 0.25, 0.5, 0.3125, 0.5, 0.3125, 0.75, 0.25, 0.75, 0.75, 0.5, 0.6875, 0.5, 0.6875, 0.5, 0.75, 0.5, 0.75, 0.5, 0.6875, 0.5, 0.6875, 0.5, 0.75, 0.5, 0.375, 0.75, 0.4588, 0.75, 0.4588, 0.75, 0.375, 0.75, 0.25, 0.75, 0.3125, 0.75, 0.3125, 0.75, 0.25, 0.75, 0.4588, 0.8125, 0.4588, 0.875, 0.4588, 0.875, 0.4588, 0.8125, 0.4588, 0.75, 0.4588, 0.8125, 0.4588, 0.8125, 0.4588, 0.75, 0.3125, 0.75, 0.375, 0.75, 0.375, 0.75, 0.3125, 0.75, 0.375, 0.8125, 0.4588, 0.8125, 0.4588, 0.875, 0.375, 0.875, 0.375, 0.75, 0.4588, 0.75, 0.4588, 0.8125, 0.375, 0.8125, 0.4588, 0.75, 0.4588, 0.8125, 0.4588, 0.8125, 0.4588, 0.75, 0.4588, 0.8125, 0.4588, 0.875, 0.4588, 0.875, 0.4588, 0.8125, 0.3125, 0.75, 0.375, 0.75, 0.375, 0.75, 0.3125, 0.75, 0.625, 0.75, 0.6875, 0.75, 0.6875, 0.75, 0.625, 0.75, 0.625, 0.75, 0.625, 0.75, 0.625, 0.75, 0.625, 0.75, 0.6875, 0.75, 0.75, 0.75, 0.75, 0.75, 0.6875, 0.75, 0.625, 0.75, 0.6875, 0.75, 0.6875, 0.75, 0.625, 0.75, 0.5661, 0.75, 0.625, 0.75, 0.625, 0.75, 0.5661, 0.75, 0.5661, 0.8125, 0.5661, 0.75, 0.5661, 0.75, 0.5661, 0.8125, 0.5661, 0.875, 0.5661, 0.8125, 0.5661, 0.8125, 0.5661, 0.875, 0.5661, 0.8125, 0.625, 0.8125, 0.625, 0.875, 0.5661, 0.875, 0.625, 0.75, 0.625, 0.75, 0.625, 0.75, 0.625, 0.75, 0.5661, 0.75, 0.625, 0.75, 0.625, 0.8125, 0.5661, 0.8125, 0.5661, 0.875, 0.5661, 0.8125, 0.5661, 0.8125, 0.5661, 0.875, 0.5661, 0.75, 0.5661, 0.75, 0.5661, 0.75, 0.5661, 0.75, 0.5661, 0.8125, 0.5661, 0.75, 0.5661, 0.75, 0.5661, 0.8125, 0.5661, 0.75, 0.625, 0.75, 0.625, 0.75, 0.5661, 0.75, 0.625, 0.75, 0.5661, 0.75, 0.5661, 0.75, 0.625, 0.75, 0.625, 0.75, 0.5661, 0.75, 0.5661, 0.75, 0.625, 0.75, 0.5661, 0.75, 0.5661, 0.75, 0.5661, 0.75, 0.5661, 0.75, 0.5661, 0.75, 0.625, 0.75, 0.625, 0.75, 0.5661, 0.75, 0.3125, 0.5, 0.25, 0.5, 0.25, 0.5, 0.3125, 0.5, 0.375, 0.5, 0.375, 0.5, 0.375, 0.5, 0.375, 0.5, 0.375, 0.5, 0.3125, 0.5, 0.3125, 0.5, 0.375, 0.5, 0.25, 0.5, 0.3125, 0.5, 0.3125, 0.5, 0.25, 0.5, 0.375, 0.5, 0.375, 0.5, 0.375, 0.5, 0.375, 0.5, 0.3125, 0.5, 0.25, 0.5, 0.25, 0.5, 0.3125, 0.5, 0.375, 0.5, 0.375, 0.5, 0.375, 0.5, 0.375, 0.5, 0.375, 0.5, 0.375, 0.5, 0.375, 0.5, 0.375, 0.5, 0.375, 0.5, 0.375, 0.5, 0.375, 0.5, 0.375, 0.5, 0.375, 0.5, 0.375, 0.5, 0.375, 0.5, 0.375, 0.5, 0.375, 0.5, 0.375, 0.5, 0.375, 0.5, 0.375, 0.5, 0.375, 0.5, 0.375, 0.5, 0.375, 0.5, 0.375, 0.5, 0.375, 0.5, 0.375, 0.5, 0.375, 0.5, 0.375, 0.5, 0.375, 0.5, 0.375, 0.5, 0.375, 0.5, 0.375, 0.5, 0.375, 0.5, 0.375, 0.5, 0.375, 0.5, 0.375, 0.5, 0.375, 0.5, 0.375, 0.5, 0.375, 0.5, 0.375, 0.5, 0.375, 0.5, 0.375, 0.5, 0.375, 0.5, 0.375, 0.5, 0.375, 0.5, 0.375, 0.5, 0.375, 0.5, 0.375, 0.5, 0.375, 0.5, 0.375, 0.5, 0.375, 0.5, 0.375, 0.5, 0.375, 0.5, 0.375, 0.5, 0.375, 0.5, 0.375, 0.5, 0.375, 0.5, 0.375, 0.5, 0.375, 0.5, 0.375, 0.5, 0.375, 0.5, 0.375, 0.5, 0.375, 0.5, 0.375, 0.5, 0.375, 0.5, 0.375, 0.5, 0.375, 0.5, 0.375, 0.5, 0.375, 0.5, 0.375, 0.5, 0.375, 0.5, 0.375, 0.5, 0.375, 0.5, 0.375, 0.5, 0.375, 0.5, 0.375, 0.5, 0.375, 0.5, 0.375, 0.5, 0.375, 0.5, 0.375, 0.5, 0.375, 0.5, 0.375, 0.5, 0.375, 0.5, 0.375, 0.5, 0.375, 0.5, 0.375, 0.5, 0.375, 0.5, 0.375, 0.5, 0.375, 0.5, 0.375, 0.5, 0.375, 0.5, 0.375, 0.5, 0.375, 0.5, 0.375, 0.5, 0.375, 0.5, 0.375, 0.5, 0.375, 0.5, 0.375, 0.5, 0.375, 0.5, 0.375, 0.5, 0.0, 0.0, 0.0, 0.0, 0.0, 0.0, 0.0, 0.0, 0.0, 0.0, 0.0, 0.0, 0.0, 0.0, 0.0, 0.0, 0.0, 0.0, 0.0, 0.0, 0.0, 0.0, 0.0, 0.0, 0.0, 0.0, 0.0, 0.0, 0.0, 0.0, 0.0, 0.0, 0.0, 0.0, 0.0, 0.0, 0.0, 0.0, 0.0, 0.0, 0.0, 0.0, 0.0, 0.0, 0.0, 0.0, 0.0, 0.0, 0.0, 0.0, 0.0, 0.0, 0.0, 0.0, 0.0, 0.0, 0.0, 0.0, 0.0, 0.0, 0.0, 0.0, 0.0, 0.0, 0.0, 0.0, 0.0, 0.0, 0.0, 0.0, 0.0, 0.0, 0.0, 0.0, 0.0, 0.0, 0.0, 0.0, 0.0, 0.0, 0.0, 0.0, 0.0, 0.0, 0.0, 0.0, 0.0, 0.0, 0.0, 0.0, 0.0, 0.0, 0.0, 0.0, 0.0, 0.0, 0.0, 0.0, 0.0, 0.0, 0.0, 0.0, 0.0, 0.0, 0.0, 0.0, 0.0, 0.0, 0.0, 0.0, 0.0, 0.0, 0.0, 0.0, 0.0, 0.0, 0.0, 0.0, 0.0, 0.0, 0.0, 0.0, 0.0, 0.0, 0.0, 0.0, 0.0, 0.0, 0.0, 0.0, 0.0, 0.0, 0.0, 0.0, 0.0, 0.0, 0.0, 0.0, 0.0, 0.0, 0.0, 0.0, 0.0, 0.0, 0.0, 0.0, 0.0, 0.0, 0.0, 0.0, 0.0, 0.0, 0.0, 0.0, 0.0, 0.0, 0.0, 0.0, 0.0, 0.0, 0.0, 0.0, 0.0, 0.0, 0.0, 0.0, 0.0, 0.0, 0.0, 0.0, 0.0, 0.0, 0.0, 0.0, 0.0, 0.0, 0.0, 0.0, 0.0, 0.0, 0.0, 0.0, 0.0, 0.0, 0.0, 0.0, 0.0, 0.0, 0.0, 0.0, 0.0, 0.0, 0.0, 0.0, 0.0, 0.0, 0.0, 0.0, 0.0, 0.0, 0.0, 0.0, 0.0, 0.0, 0.0, 0.0, 0.0, 0.0, 0.0, 0.0, 0.0, 0.0, 0.0, 0.0, 0.0, 0.0, 0.0, 0.0, 0.0, 0.0, 0.0, 0.0, 0.0, 0.0, 0.0, 0.0, 0.0, 0.0, 0.0, 0.0, 0.0, 0.0, 0.0, 0.0, 0.0, 0.0, 0.0, 0.0, 0.0, 0.0, 0.0, 0.0, 0.0, 0.0, 0.0, 0.0, 0.0, 0.0, 0.0, 0.0, 0.0, 0.0, 0.0, 0.0, 0.0, 0.0, 0.0, 0.0, 0.0, 0.0, 0.0, 0.0, 0.0, 0.0, 0.0, 0.0, 0.0, 0.0, 0.0, 0.0, 0.0, 0.0, 0.0, 0.0, 0.0, 0.0, 0.0, 0.0, 0.0, 0.0, 0.0, 0.0, 0.0, 0.0, 0.0, 0.0, 0.0, 0.0, 0.0, 0.0, 0.0, 0.0, 0.0, 0.0, 0.0, 0.0, 0.0, 0.0, 0.0, 0.0, 0.0, 0.0, 0.0, 0.0, 0.0, 0.0, 0.0, 0.0, 0.0, 0.0, 0.0, 0.0, 0.0, 0.0, 0.0, 0.0, 0.0, 0.0, 0.0, 0.0, 0.0, 0.0, 0.0, 0.0, 0.0, 0.0, 0.0, 0.0, 0.0, 0.0, 0.0, 0.0, 0.0, 0.0, 0.0, 0.0, 0.0, 0.0, 0.0, 0.0, 0.0, 0.0, 0.0, 0.0, 0.0, 0.0, 0.0, 0.0, 0.0, 0.0, 0.0, 0.0, 0.0, 0.0, 0.0, 0.0, 0.0, 0.0, 0.0, 0.0, 0.0, 0.0, 0.0, 0.0, 0.0, 0.0, 0.0, 0.0, 0.0, 0.0, 0.0, 0.0, 0.0, 0.0, 0.0, 0.0, 0.0, 0.0, 0.0, 0.0, 0.0, 0.0, 0.0, 0.0, 0.0, 0.0, 0.0, 0.0, 0.0, 0.0, 0.0, 0.0, 0.0, 0.0, 0.0, 0.0, 0.0, 0.0, 0.0, 0.0, 0.0, 0.0, 0.0, 0.0, 0.0, 0.0, 0.0, 0.0, 0.0, 0.0, 0.0, 0.0, 0.0, 0.0, 0.0, 0.0, 0.0, 0.0, 0.0, 0.0, 0.0, 0.0, 0.0, 0.0, 0.0, 0.0, 0.0, 0.0, 0.0, 0.0, 0.0, 0.0, 0.0, 0.0, 0.0, 0.0, 0.0, 0.0, 0.0, 0.0, 0.0, 0.0, 0.0, 0.0, 0.0, 0.0, 0.0, 0.0, 0.0, 0.0, 0.0, 0.0, 0.0, 0.0, 0.0, 0.0, 0.0, 0.0, 0.0, 0.0, 0.0, 0.0, 0.0, 0.0, 0.0, 0.0, 0.0, 0.0, 0.0, 0.0, 0.0, 0.0, 0.0, 0.0, 0.0, 0.0, 0.0, 0.0, 0.0, 0.0, 0.0, 0.0, 0.0, 0.0, 0.0, 0.0, 0.0, 0.0, 0.0, 0.0, 0.0, 0.0, 0.0, 0.0, 0.0, 0.0, 0.0, 0.0, 0.0, 0.0, 0.0, 0.0, 0.0, 0.0, 0.0, 0.0, 0.0, 0.0, 0.0, 0.0, 0.0, 0.0, 0.0, 0.0, 0.0, 0.0, 0.0, 0.0, 0.0, 0.0, 0.0, 0.0, 0.0, 0.0, 0.0, 0.0, 0.0, 0.0, 0.0, 0.0, 0.0, 0.0, 0.0, 0.0, 0.0, 0.0, 0.0, 0.0, 0.0, 0.0, 0.0, 0.0, 0.0, 0.0, 0.0, 0.0, 0.0, 0.0, 0.0, 0.0, 0.0, 0.0, 0.0, 0.0, 0.0, 0.0, 0.0, 0.0, 0.0, 0.0, 0.0, 0.0, 0.0, 0.0, 0.0, 0.0, 0.0, 0.0, 0.0, 0.0, 0.0, 0.0, 0.0, 0.0, 0.0, 0.0, 0.0, 0.0, 0.0, 0.0, 0.0, 0.0, 0.0, 0.0, 0.0, 0.0, 0.0, 0.0, 0.0, 0.0, 0.0, 0.0, 0.0, 0.0, 0.0, 0.0, 0.0, 0.0, 0.0, 0.0, 0.0, 0.0, 0.0, 0.0, 0.0, 0.0, 0.0, 0.0, 0.0, 0.0, 0.0, 0.0, 0.0, 0.0, 0.0, 0.0, 0.0, 0.0, 0.0, 0.0, 0.0, 0.0, 0.0, 0.0, 0.0, 0.0, 0.0, 0.0, 0.0, 0.0, 0.0, 0.0, 0.0, 0.0, 0.0, 0.0, 0.0, 0.0, 0.0, 0.0, 0.0, 0.0, 0.0, 0.0, 0.0, 0.0, 0.0, 0.0, 0.0, 0.0, 0.0, 0.0, 0.0, 0.0, 0.0, 0.0, 0.0, 0.0, 0.0, 0.0, 0.0, 0.0, 0.0, 0.0, 0.0, 0.0, 0.0, 0.0, 0.0, 0.0, 0.0, 0.0, 0.0, 0.0, 0.0, 0.0, 0.0, 0.0, 0.0, 0.0, 0.0, 0.0, 0.0, 0.0, 0.0, 0.0, 0.0, 0.0, 0.0, 0.0, 0.0, 0.0, 0.0, 0.0, 0.0, 0.0, 0.0, 0.0, 0.0, 0.0, 0.0, 0.0, 0.0, 0.0, 0.0, 0.0, 0.0, 0.0, 0.0, 0.0, 0.0, 0.0, 0.0, 0.0, 0.0, 0.0, 0.0, 0.0, 0.0, 0.0, 0.0, 0.0, 0.0, 0.0, 0.0, 0.0, 0.0, 0.0, 0.0, 0.0, 0.0, 0.0, 0.0, 0.0, 0.0, 0.0, 0.0, 0.0, 0.0, 0.0, 0.0, 0.0, 0.0, 0.0, 0.0, 0.0, 0.0, 0.0, 0.0, 0.0, 0.0, 0.0, 0.0, 0.0, 0.0, 0.0, 0.0, 0.0, 0.0, 0.0, 0.0, 0.0, 0.0, 0.0, 0.0, 0.0, 0.0, 0.0, 0.0, 0.0, 0.0, 0.0, 0.0, 0.0, 0.0, 0.0, 0.0, 0.0, 0.0, 0.0, 0.0, 0.0, 0.0, 0.0, 0.0, 0.0, 0.0, 0.0, 0.0, 0.0, 0.0, 0.0, 0.0, 0.0, 0.0, 0.0, 0.0, 0.0, 0.0, 0.0, 0.0, 0.0, 0.0, 0.0, 0.0, 0.0, 0.0, 0.0, 0.0, 0.0, 0.0, 0.0, 0.0, 0.0, 0.0, 0.0, 0.0, 0.0, 0.0, 0.0, 0.0, 0.0, 0.0, 0.0, 0.0, 0.0, 0.0, 0.0, 0.0, 0.0, 0.0, 0.0, 0.0, 0.0, 0.0, 0.0, 0.0, 0.0, 0.0, 0.0, 0.0, 0.0, 0.0, 0.0, 0.0, 0.0, 0.0, 0.0, 0.0, 0.0, 0.0, 0.0, 0.0, 0.0, 0.0, 0.0, 0.0, 0.0, 0.0, 0.0, 0.0, 0.0, 0.0, 0.0, 0.0, 0.0, 0.0, 0.0, 0.0, 0.0, 0.0, 0.0, 0.0, 0.0, 0.0, 0.0, 0.0, 0.0, 0.0, 0.0, 0.0, 0.0, 0.0, 0.0, 0.0, 0.0, 0.0, 0.0, 0.0, 0.0, 0.0, 0.0, 0.0, 0.0, 0.0, 0.0, 0.0, 0.0, 0.0, 0.0, 0.0, 0.0, 0.0, 0.0, 0.0, 0.0, 0.0, 0.0, 0.0, 0.0, 0.0, 0.0, 0.0, 0.0, 0.0, 0.0, 0.0, 0.0, 0.0, 0.0, 0.0, 0.0, 0.0, 0.0, 0.0, 0.0, 0.0, 0.0, 0.0, 0.0, 0.0, 0.0, 0.0, 0.0, 0.0, 0.0, 0.0, 0.0, 0.0, 0.0, 0.0, 0.0, 0.0, 0.0, 0.0, 0.0, 0.0, 0.0, 0.0, 0.0, 0.0, 0.0, 0.0, 0.0, 0.0, 0.0, 0.0, 0.0, 0.0, 0.0, 0.0, 0.0, 0.0, 0.0, 0.0, 0.0, 0.0, 0.0, 0.0, 0.0, 0.0, 0.0, 0.0, 0.0, 0.0, 0.0, 0.0, 0.0, 0.0, 0.0, 0.0, 0.0, 0.0, 0.0, 0.0, 0.0, 0.0, 0.0, 0.0, 0.0, 0.0, 0.0, 0.0, 0.0, 0.0, 0.0, 0.0, 0.0, 0.0, 0.0, 0.0, 0.0, 0.0, 0.0, 0.0, 0.0, 0.0, 0.0, 0.0, 0.0, 0.0, 0.0, 0.0, 0.0, 0.0, 0.0, 0.0, 0.0, 0.0, 0.0, 0.0, 0.0, 0.0, 0.0, 0.0, 0.0, 0.0, 0.0, 0.0, 0.0, 0.0, 0.0, 0.0, 0.0, 0.0, 0.0, 0.0, 0.0, 0.0, 0.0, 0.0, 0.0, 0.0, 0.0, 0.0, 0.0, 0.0, 0.0, 0.0, 0.0, 0.0, 0.0, 0.0, 0.0, 0.0, 0.0, 0.0, 0.0, 0.0, 0.0, 0.0, 0.0, 0.0, 0.0, 0.0, 0.0, 0.0, 0.0, 0.0, 0.0, 0.0, 0.0, 0.0, 0.0, 0.0, 0.0, 0.0, 0.0, 0.0, 0.0, 0.0, 0.0, 0.0, 0.0, 0.0, 0.0, 0.0, 0.0, 0.0, 0.0, 0.0, 0.0, 0.0, 0.0, 0.0, 0.0, 0.0, 0.0, 0.0, 0.0, 0.0, 0.0, 0.0, 0.0, 0.0, 0.0, 0.0, 0.0, 0.0, 0.0, 0.0, 0.0, 0.0, 0.0, 0.0, 0.0, 0.0, 0.0, 0.0, 0.0, 0.0, 0.0, 0.0, 0.0, 0.0, 0.0, 0.0, 0.0, 0.0, 0.0, 0.0, 0.0, 0.0, 0.0, 0.0, 0.0, 0.0, 0.0, 0.0, 0.0, 0.0, 0.0, 0.0, 0.0, 0.0, 0.0, 0.0, 0.0, 0.0, 0.0, 0.0, 0.0, 0.0, 0.0, 0.0, 0.0, 0.0, 0.0, 0.0, 0.0, 0.0, 0.0, 0.0, 0.0, 0.0, 0.0, 0.0, 0.0, 0.0, 0.0, 0.0, 0.0, 0.0, 0.0, 0.0, 0.0, 0.0, 0.0, 0.0, 0.0, 0.0, 0.0, 0.0, 0.0, 0.0, 0.0, 0.0, 0.0, 0.0, 0.0, 0.0, 0.0, 0.0, 0.0, 0.0, 0.0, 0.0, 0.0, 0.0, 0.0, 0.0, 0.0, 0.0, 0.0, 0.0, 0.0, 0.0, 0.0, 0.0, 0.0, 0.0, 0.0, 0.0, 0.0, 0.0, 0.0, 0.0, 0.0, 0.0, 0.0, 0.0, 0.0, 0.0, 0.0, 0.0, 0.0, 0.0, 0.0, 0.0, 0.0, 0.0, 0.0, 0.0, 0.0, 0.0, 0.0, 0.0, 0.0, 0.0, 0.0, 0.0, 0.0, 0.0, 0.0, 0.0, 0.0, 0.0, 0.0, 0.0, 0.0, 0.0, 0.0, 0.0, 0.0, 0.0, 0.0, 0.0, 0.0, 0.0, 0.0, 0.0, 0.0, 0.0, 0.0, 0.0, 0.0, 0.0, 0.0, 0.0, 0.0, 0.0, 0.0, 0.0, 0.0, 0.0, 0.0, 0.0, 0.0, 0.0, 0.0, 0.0, 0.0, 0.0, 0.0, 0.0, 0.0, 0.0, 0.0, 0.0, 0.0, 0.0, 0.0, 0.0, 0.0, 0.0, 0.0, 0.0, 0.0, 0.0, 0.0, 0.0, 0.0, 0.0, 0.0, 0.0, 0.0, 0.0, 0.0, 0.0, 0.0, 0.0, 0.0, 0.0, 0.0, 0.0, 0.0, 0.0, 0.0, 0.0, 0.0, 0.0, 0.0, 0.0, 0.0, 0.0, 0.0, 0.0, 0.0, 0.0, 0.0, 0.0, 0.0, 0.0, 0.0, 0.0, 0.0, 0.0, 0.0, 0.0, 0.0, 0.0, 0.0, 0.0, 0.0, 0.0, 0.0, 0.0, 0.0, 0.0, 0.0, 0.0, 0.0, 0.0, 0.0, 0.0, 0.0, 0.0, 0.0, 0.0, 0.0, 0.0, 0.0, 0.0, 0.0, 0.0, 0.0, 0.0, 0.0, 0.0, 0.0, 0.0, 0.0, 0.0, 0.0, 0.0, 0.0, 0.0, 0.0, 0.0, 0.0, 0.0, 0.0, 0.0, 0.0, 0.0, 0.0, 0.0, 0.0, 0.0, 0.0, 0.0, 0.0, 0.0, 0.0, 0.0, 0.0, 0.0, 0.0, 0.0, 0.0, 0.0, 0.0, 0.0, 0.0, 0.0, 0.0, 0.0, 0.0, 0.0, 0.0, 0.0, 0.0, 0.0, 0.0, 0.0, 0.0, 0.0, 0.0, 0.0, 0.0, 0.0, 0.0, 0.0, 0.0, 0.0, 0.0, 0.0, 0.0, 0.0, 0.0, 0.0, 0.0, 0.0, 0.0, 0.0, 0.0, 0.0, 0.0, 0.0, 0.0, 0.0, 0.0, 0.0, 0.0, 0.0, 0.0, 0.0, 0.0, 0.0, 0.0, 0.0, 0.0, 0.0, 0.0, 0.0, 0.0, 0.0, 0.0, 0.0, 0.0, 0.0, 0.0, 0.0, 0.0, 0.0, 0.0, 0.0, 0.0, 0.0, 0.0, 0.0, 0.0, 0.0, 0.0, 0.0, 0.0, 0.0, 0.0, 0.0, 0.0, 0.0, 0.0, 0.0, 0.0, 0.0, 0.0, 0.0, 0.0, 0.0, 0.0, 0.0, 0.0, 0.0, 0.0, 0.0, 0.0, 0.0, 0.0, 0.0, 0.0, 0.0, 0.0, 0.0, 0.0, 0.0, 0.0, 0.0, 0.0, 0.0, 0.0, 0.0, 0.0, 0.0, 0.0, 0.0, 0.0, 0.0, 0.0, 0.0, 0.0, 0.0, 0.0, 0.0, 0.0, 0.0, 0.0, 0.0, 0.0, 0.0, 0.0, 0.0, 0.0, 0.0, 0.0, 0.0, 0.0, 0.0, 0.0, 0.0, 0.0, 0.0, 0.0, 0.0, 0.0, 0.0, 0.0, 0.0, 0.0, 0.0, 0.0, 0.0, 0.0, 0.0, 0.0, 0.0, 0.0, 0.0, 0.0, 0.0, 0.0, 0.0, 0.0, 0.0, 0.0, 0.0, 0.0, 0.0, 0.0, 0.0, 0.0, 0.0, 0.0, 0.0, 0.0, 0.0, 0.0, 0.0, 0.0, 0.0, 0.0, 0.0, 0.0, 0.0, 0.0, 0.0, 0.0, 0.0, 0.0, 0.0, 0.0, 0.0, 0.0, 0.0, 0.0, 0.0, 0.0, 0.0, 0.0, 0.0, 0.0, 0.0, 0.0, 0.0, 0.0, 0.0, 0.0, 0.0, 0.0, 0.0, 0.0, 0.0, 0.0, 0.0, 0.0, 0.0, 0.0, 0.0, 0.0, 0.0, 0.0, 0.0, 0.0, 0.0, 0.0, 0.0, 0.0, 0.0, 0.0, 0.0, 0.0, 0.0, 0.0, 0.0, 0.0, 0.0, 0.0, 0.0, 0.0, 0.0, 0.0, 0.0, 0.0, 0.0, 0.0, 0.0, 0.0, 0.0, 0.0, 0.0, 0.0, 0.0, 0.0, 0.0, 0.0, 0.0, 0.0, 0.0, 0.0, 0.0, 0.0, 0.0, 0.0, 0.0, 0.0, 0.0, 0.0, 0.0, 0.0, 0.0, 0.0, 0.0, 0.0, 0.0, 0.0, 0.0, 0.0, 0.0, 0.0, 0.0, 0.0, 0.0, 0.0, 0.0, 0.0, 0.0, 0.0, 0.0, 0.0, 0.0, 0.0, 0.0, 0.0, 0.0, 0.0, 0.0, 0.0, 0.0, 0.0, 0.0, 0.0, 0.0, 0.0, 0.0, 0.0, 0.0, 0.0, 0.0, 0.0, 0.0, 0.0, 0.0, 0.0, 0.0, 0.0, 0.0, 0.0, 0.0, 0.0, 0.0, 0.0, 0.0, 0.0, 0.0, 0.0, 0.0, 0.0, 0.0, 0.0, 0.0, 0.0, 0.0, 0.0, 0.0, 0.0, 0.0, 0.0, 0.0, 0.0, 0.0, 0.0, 0.0, 0.0, 0.0, 0.0, 0.0, 0.0, 0.0, 0.0, 0.0, 0.0, 0.0, 0.0, 0.0, 0.0, 0.0, 0.0, 0.0, 0.0, 0.0, 0.0, 0.0, 0.0, 0.0, 0.0, 0.0, 0.0, 0.0, 0.0, 0.0, 0.0, 0.0, 0.0, 0.0, 0.0, 0.0, 0.0, 0.0, 0.0, 0.0, 0.0, 0.0, 0.0, 0.0, 0.0, 0.0, 0.0, 0.0, 0.0, 0.0, 0.0, 0.0, 0.0, 0.0, 0.0, 0.0, 0.0, 0.0, 0.0, 0.0, 0.0, 0.0, 0.0, 0.0, 0.0, 0.0, 0.0, 0.0, 0.0, 0.0, 0.0, 0.0, 0.0, 0.0, 0.0, 0.0, 0.0, 0.0, 0.0, 0.0, 0.0, 0.0, 0.0, 0.0, 0.0, 0.0, 0.0, 0.0, 0.0, 0.0, 0.0, 0.0, 0.0, 0.0, 0.0, 0.0, 0.0, 0.0, 0.0, 0.0, 0.0, 0.0, 0.0, 0.0, 0.0, 0.0, 0.0, 0.0, 0.0, 0.0, 0.0, 0.0, 0.0, 0.0, 0.0, 0.0, 0.0, 0.0, 0.0, 0.0, 0.0, 0.0, 0.0, 0.0, 0.0, 0.0, 0.0, 0.0, 0.0, 0.0, 0.0, 0.0, 0.0, 0.0, 0.0, 0.0, 0.0, 0.0, 0.0, 0.0, 0.0, 0.0, 0.0, 0.0, 0.0, 0.0, 0.0, 0.0, 0.0, 0.0, 0.0, 0.0, 0.0, 0.0, 0.0, 0.0, 0.0, 0.0, 0.0, 0.0, 0.0, 0.0, 0.0, 0.0, 0.0, 0.0, 0.0, 0.0, 0.0, 0.0, 0.0, 0.0, 0.0, 0.0, 0.0, 0.0, 0.0, 0.0, 0.0, 0.0, 0.0, 0.0, 0.0, 0.0, 0.0, 0.0, 0.0, 0.0, 0.0, 0.0, 0.0, 0.0, 0.0, 0.0, 0.0, 0.0, 0.0, 0.0, 0.0, 0.0, 0.0, 0.0, 0.0, 0.0, 0.0, 0.0, 0.0, 0.0, 0.0, 0.0, 0.0, 0.0, 0.0, 0.0, 0.0, 0.0, 0.0, 0.0, 0.0, 0.0, 0.0, 0.0, 0.0, 0.0, 0.0, 0.0, 0.0, 0.0, 0.0, 0.0, 0.0, 0.0, 0.0, 0.0, 0.0, 0.0, 0.0, 0.0, 0.0, 0.0, 0.0, 0.0, 0.0, 0.0, 0.0, 0.0, 0.0, 0.0, 0.0, 0.0, 0.0, 0.0, 0.0, 0.0, 0.0, 0.0, 0.0, 0.0, 0.0, 0.0, 0.0, 0.0, 0.0, 0.0, 0.0, 0.0, 0.0, 0.0, 0.0, 0.0, 0.0, 0.0, 0.0, 0.0, 0.0, 0.0, 0.0, 0.0, 0.0, 0.0, 0.0, 0.0, 0.0, 0.0, 0.0, 0.0, 0.0, 0.0, 0.0, 0.0, 0.0, 0.0, 0.0, 0.0, 0.0, 0.0, 0.0, 0.0, 0.0, 0.0, 0.0, 0.0, 0.0, 0.0, 0.0, 0.0, 0.0, 0.0, 0.0, 0.0, 0.0, 0.0, 0.0, 0.0, 0.0, 0.0, 0.0, 0.0, 0.0, 0.0, 0.0, 0.0, 0.0, 0.0, 0.0, 0.0, 0.0, 0.0, 0.0, 0.0, 0.0, 0.0, 0.0, 0.0, 0.0, 0.0, 0.0, 0.0, 0.0, 0.0, 0.0, 0.0, 0.0, 0.0, 0.0, 0.0, 0.0, 0.0, 0.0, 0.0, 0.0, 0.0, 0.0, 0.0, 0.0, 0.0, 0.0, 0.0, 0.0, 0.0, 0.0, 0.0, 0.0, 0.0, 0.0, 0.0, 0.0, 0.0, 0.0, 0.0, 0.0, 0.0, 0.0, 0.0, 0.0, 0.0, 0.0, 0.0, 0.0, 0.0, 0.0, 0.0, 0.0, 0.0, 0.0, 0.0, 0.0, 0.0, 0.0, 0.0, 0.0, 0.0, 0.0, 0.0, 0.0, 0.0, 0.0, 0.0, 0.0, 0.0, 0.0, 0.0, 0.0, 0.0, 0.0, 0.0, 0.0, 0.0, 0.0, 0.0, 0.0, 0.0, 0.0, 0.0, 0.0, 0.0, 0.0, 0.0, 0.0, 0.0, 0.0, 0.0, 0.0, 0.0, 0.0, 0.0, 0.0, 0.0, 0.0, 0.0, 0.0, 0.0, 0.0, 0.0, 0.0, 0.0, 0.0, 0.0, 0.0, 0.0, 0.0, 0.0, 0.0, 0.0, 0.0, 0.0, 0.0, 0.0, 0.0, 0.0, 0.0, 0.0, 0.0, 0.0, 0.0, 0.0, 0.0, 0.0, 0.0, 0.0, 0.0, 0.0, 0.0, 0.0, 0.0, 0.0, 0.0, 0.0, 0.0, 0.0, 0.0, 0.0, 0.0, 0.0, 0.0, 0.0, 0.0, 0.0, 0.0, 0.0, 0.0, 0.0, 0.0, 0.0, 0.0, 0.0, 0.0, 0.0, 0.0, 0.0, 0.0, 0.0, 0.0, 0.0, 0.0, 0.0, 0.0, 0.0, 0.0, 0.0, 0.0, 0.0, 0.0, 0.0, 0.0, 0.0, 0.0, 0.0, 0.0, 0.0, 0.0, 0.0, 0.0, 0.0, 0.0, 0.0, 0.0, 0.0, 0.0, 0.0, 0.0, 0.0, 0.0, 0.0, 0.0, 0.0, 0.0, 0.0, 0.0, 0.0, 0.0, 0.0, 0.0, 0.0, 0.0, 0.0, 0.0, 0.0, 0.0, 0.0, 0.0, 0.0, 0.0, 0.0, 0.0, 0.0, 0.0, 0.0, 0.0, 0.0, 0.0, 0.0, 0.0, 0.0, 0.0, 0.0, 0.0, 0.0, 0.0, 0.0, 0.0, 0.0, 0.0, 0.0, 0.0, 0.0, 0.0, 0.0, 0.0, 0.0, 0.0, 0.0, 0.0, 0.0, 0.0, 0.0, 0.0, 0.0, 0.0, 0.0, 0.0, 0.0, 0.0, 0.0, 0.0, 0.0, 0.0, 0.0, 0.0, 0.0, 0.0, 0.0, 0.0, 0.0, 0.0, 0.0, 0.0, 0.0, 0.0, 0.0, 0.0, 0.0, 0.0, 0.0, 0.0, 0.0, 0.0, 0.0, 0.0, 0.0, 0.0, 0.0, 0.0, 0.0, 0.0, 0.0, 0.0, 0.0, 0.0, 0.0, 0.0, 0.0, 0.0, 0.0, 0.0, 0.0, 0.0, 0.0, 0.0, 0.0, 0.0, 0.0, 0.0, 0.0, 0.0, 0.0, 0.0, 0.0, 0.0, 0.0, 0.0, 0.0, 0.0, 0.0, 0.0, 0.0, 0.0, 0.0, 0.0, 0.0, 0.0, 0.0, 0.0, 0.0, 0.0, 0.0, 0.0, 0.0, 0.0, 0.0, 0.0, 0.0, 0.0, 0.0, 0.0, 0.0, 0.0, 0.0, 0.0, 0.0, 0.0, 0.0, 0.0, 0.0, 0.0, 0.0, 0.0, 0.0, 0.0, 0.0, 0.0, 0.0, 0.0, 0.0, 0.0, 0.0, 0.0, 0.0, 0.0, 0.0, 0.0, 0.0, 0.0, 0.0, 0.0, 0.0, 0.0, 0.0, 0.0, 0.0, 0.0, 0.0, 0.0, 0.0, 0.0, 0.0, 0.0, 0.0, 0.0, 0.0, 0.0, 0.0, 0.0, 0.0, 0.0, 0.0, 0.0, 0.0, 0.0, 0.0, 0.0, 0.0, 0.0, 0.0, 0.0, 0.0, 0.0, 0.0, 0.0, 0.0, 0.0, 0.0, 0.0, 0.0, 0.0, 0.0, 0.0, 0.0, 0.0, 0.0, 0.0, 0.0, 0.0, 0.0, 0.0, 0.0, 0.0, 0.0, 0.0, 0.0, 0.0, 0.0, 0.0, 0.0, 0.0, 0.0, 0.0, 0.0, 0.0, 0.0, 0.0, 0.0, 0.0, 0.0, 0.0, 0.0, 0.0, 0.0, 0.0, 0.0, 0.0, 0.0, 0.0, 0.0, 0.0, 0.0, 0.0, 0.0, 0.0, 0.0, 0.0, 0.0, 0.0, 0.0, 0.0, 0.0, 0.0, 0.0, 0.0, 0.0, 0.0, 0.0, 0.0, 0.0, 0.0, 0.0, 0.0, 0.0, 0.0, 0.0, 0.0, 0.0, 0.0, 0.0, 0.0, 0.0, 0.0, 0.0, 0.0, 0.0, 0.0, 0.0, 0.0, 0.0, 0.0, 0.0, 0.0, 0.0, 0.0, 0.0, 0.0, 0.0, 0.0, 0.0, 0.0, 0.0, 0.0, 0.0, 0.0, 0.0, 0.0, 0.0, 0.0, 0.0, 0.0, 0.0, 0.0, 0.0, 0.0, 0.0, 0.0, 0.0, 0.0, 0.0, 0.0, 0.0, 0.0, 0.0, 0.0, 0.0, 0.0, 0.0, 0.0, 0.0, 0.0, 0.0, 0.0, 0.0, 0.0, 0.0, 0.0, 0.0, 0.0, 0.0, 0.0, 0.0, 0.0, 0.0, 0.0, 0.0, 0.0, 0.0, 0.0, 0.0, 0.0, 0.0, 0.0, 0.0, 0.0, 0.0, 0.0, 0.0, 0.0, 0.0, 0.0, 0.0, 0.0, 0.0, 0.0, 0.0, 0.0, 0.0, 0.0, 0.0, 0.0, 0.0, 0.0, 0.0, 0.0, 0.0, 0.0, 0.0, 0.0, 0.0, 0.0, 0.0, 0.0, 0.0, 0.0, 0.0, 0.0, 0.0, 0.0, 0.0, 0.0, 0.0, 0.0, 0.0, 0.0, 0.0, 0.0, 0.0, 0.0, 0.0, 0.0, 0.0, 0.0, 0.0, 0.0, 0.0, 0.0, 0.0, 0.0, 0.0, 0.0, 0.0, 0.0, 0.0, 0.0, 0.0, 0.0, 0.0, 0.0, 0.0, 0.0, 0.0, 0.0, 0.0, 0.0, 0.0, 0.0, 0.0, 0.0, 0.0, 0.0, 0.0, 0.0, 0.0, 0.0, 0.0, 0.0, 0.0, 0.0, 0.0, 0.0, 0.0, 0.0, 0.0, 0.0, 0.0, 0.0, 0.0, 0.0, 0.0, 0.0, 0.0, 0.0, 0.0, 0.0, 0.0, 0.0, 0.0, 0.0, 0.0, 0.0, 0.0, 0.0, 0.0, 0.0, 0.0, 0.0, 0.0, 0.0, 0.0, 0.0, 0.0, 0.0, 0.0, 0.0, 0.0, 0.0, 0.0, 0.0, 0.0, 0.0, 0.0, 0.0, 0.0, 0.0, 0.0, 0.0, 0.0, 0.0, 0.0, 0.0, 0.0, 0.0, 0.0, 0.0, 0.0, 0.0, 0.0, 0.0, 0.0, 0.0, 0.0, 0.0, 0.0, 0.0, 0.0, 0.0, 0.0, 0.0, 0.0, 0.0, 0.0, 0.0, 0.0, 0.0, 0.0, 0.0, 0.0, 0.0, 0.0, 0.0, 0.0, 0.0, 0.0, 0.0, 0.0, 0.0, 0.0, 0.0, 0.0, 0.0, 0.0, 0.0, 0.0, 0.0, 0.0, 0.0, 0.0, 0.0, 0.0, 0.0, 0.0, 0.0, 0.0, 0.0, 0.0, 0.0, 0.0, 0.0, 0.0, 0.0, 0.0, 0.0, 0.0, 0.0, 0.0, 0.0, 0.0, 0.0, 0.0, 0.0, 0.0, 0.0, 0.0, 0.0, 0.0, 0.0, 0.0, 0.0, 0.0, 0.0, 0.0, 0.0, 0.0, 0.0, 0.0, 0.0, 0.0, 0.0, 0.0, 0.0, 0.0, 0.0, 0.0, 0.0, 0.0, 0.0, 0.0, 0.0, 0.0, 0.0, 0.0, 0.0, 0.0, 0.0, 0.0, 0.0, 0.0, 0.0, 0.0, 0.0, 0.0, 0.0, 0.0, 0.0, 0.0, 0.0, 0.0, 0.0, 0.0, 0.0, 0.0, 0.0, 0.0, 0.0, 0.0, 0.0, 0.0, 0.0, 0.0, 0.0, 0.0, 0.0, 0.0, 0.0, 0.0, 0.0, 0.0, 0.0, 0.0, 0.0, 0.0, 0.0, 0.0, 0.0, 0.0, 0.0, 0.0, 0.0, 0.0, 0.0, 0.0, 0.0, 0.0, 0.0, 0.0, 0.0, 0.0, 0.0, 0.0, 0.0, 0.0, 0.0, 0.0, 0.0, 0.0, 0.0, 0.0, 0.0, 0.0, 0.0, 0.0, 0.0, 0.0, 0.0, 0.0, 0.0, 0.0, 0.0, 0.0, 0.0, 0.0, 0.0, 0.0, 0.0, 0.0, 0.0, 0.0, 0.0, 0.0, 0.0, 0.0, 0.0, 0.0, 0.0, 0.0, 0.0, 0.0, 0.0, 0.0, 0.0, 0.0, 0.0, 0.0, 0.0, 0.0, 0.0, 0.0, 0.0, 0.0, 0.0, 0.0, 0.0, 0.0, 0.0, 0.0, 0.0, 0.0, 0.0, 0.0, 0.0, 0.0, 0.0, 0.0, 0.0, 0.0, 0.0, 0.0, 0.0, 0.0, 0.0, 0.0, 0.0, 0.0, 0.0, 0.0, 0.0, 0.0, 0.0, 0.0, 0.0, 0.0, 0.0, 0.0, 0.0, 0.0, 0.0, 0.0, 0.0, 0.0, 0.0, 0.0, 0.0, 0.0, 0.0, 0.0, 0.0, 0.0, 0.0, 0.0, 0.0, 0.0, 0.0, 0.0, 0.0, 0.0, 0.0, 0.0, 0.0, 0.0, 0.0, 0.0, 0.0, 0.0, 0.0, 0.0, 0.0, 0.0, 0.0, 0.0, 0.0, 0.0, 0.0, 0.0, 0.0, 0.0, 0.0, 0.0, 0.0, 0.0, 0.0, 0.0, 0.0, 0.0, 0.0, 0.0, 0.0, 0.0, 0.0, 0.0, 0.0, 0.0, 0.0, 0.0, 0.0, 0.0, 0.0, 0.0, 0.0, 0.0, 0.0, 0.0, 0.0, 0.0, 0.0, 0.0, 0.0, 0.0, 0.0, 0.0, 0.0, 0.0, 0.0, 0.0, 0.0, 0.0, 0.0, 0.0, 0.0, 0.0, 0.0, 0.0, 0.0, 0.0, 0.0, 0.0, 0.0, 0.0, 0.0, 0.0, 0.0, 0.0, 0.0, 0.0, 0.0, 0.0, 0.0, 0.0, 0.0, 0.0, 0.0, 0.0, 0.0, 0.0, 0.0, 0.0, 0.0, 0.0, 0.0, 0.0, 0.0, 0.0, 0.0, 0.0, 0.0, 0.0, 0.0, 0.0, 0.0, 0.0, 0.0, 0.0, 0.0, 0.0, 0.0, 0.0, 0.0, 0.0, 0.0, 0.0, 0.0, 0.0, 0.0, 0.0, 0.0, 0.0, 0.0, 0.0, 0.0, 0.0, 0.0, 0.0, 0.0, 0.0, 0.0, 0.0, 0.0, 0.0, 0.0, 0.0, 0.0, 0.0, 0.0, 0.0, 0.0, 0.0, 0.0, 0.0, 0.0, 0.0, 0.0, 0.0, 0.0, 0.0, 0.0, 0.0, 0.0, 0.0, 0.0, 0.0, 0.0, 0.0, 0.0, 0.0, 0.0, 0.0, 0.0, 0.0, 0.0, 0.0, 0.0, 0.0, 0.0, 0.0, 0.0, 0.0, 0.0, 0.0, 0.0, 0.0, 0.0, 0.0, 0.0, 0.0, 0.0, 0.0, 0.0, 0.0, 0.0, 0.0, 0.0, 0.0, 0.0, 0.0, 0.0, 0.0, 0.0, 0.0, 0.0, 0.0, 0.0, 0.0, 0.0, 0.0, 0.0, 0.0, 0.0, 0.0, 0.0, 0.0, 0.0, 0.0, 0.0, 0.0, 0.0, 0.0, 0.0, 0.0, 0.0, 0.0, 0.0, 0.0, 0.0, 0.0, 0.0, 0.0, 0.0, 0.0, 0.0, 0.0, 0.0, 0.0, 0.0, 0.0, 0.0, 0.0, 0.0, 0.0, 0.0, 0.0, 0.0, 0.0, 0.0, 0.0, 0.0, 0.0, 0.0, 0.0, 0.0, 0.0, 0.0, 0.0, 0.0, 0.0, 0.0, 0.0, 0.0, 0.0, 0.0, 0.0, 0.0, 0.0, 0.0, 0.0, 0.0, 0.0, 0.0, 0.0, 0.0, 0.0, 0.0, 0.0, 0.0, 0.0, 0.0, 0.0, 0.0, 0.0, 0.0, 0.0, 0.0, 0.0, 0.0, 0.0, 0.0, 0.0, 0.0, 0.0, 0.0, 0.0, 0.0, 0.0, 0.0, 0.0, 0.0, 0.0, 0.0, 0.0, 0.0, 0.0, 0.0, 0.0, 0.0, 0.0, 0.0, 0.0, 0.0, 0.0, 0.0, 0.0, 0.0, 0.0, 0.0, 0.0, 0.0, 0.0, 0.0, 0.0, 0.0, 0.0, 0.0, 0.0, 0.0, 0.0, 0.0, 0.0, 0.0, 0.0, 0.0, 0.0, 0.0, 0.0, 0.0, 0.0, 0.0, 0.0, 0.0, 0.0, 0.0, 0.0, 0.0, 0.0, 0.0, 0.0, 0.0, 0.0, 0.0, 0.0, 0.0, 0.0, 0.0, 0.0, 0.0, 0.0, 0.0, 0.0, 0.0, 0.0, 0.0, 0.0, 0.0, 0.0, 0.0, 0.0, 0.0, 0.0, 0.0, 0.0, 0.0, 0.0, 0.0, 0.0, 0.0, 0.0, 0.0, 0.0, 0.0, 0.0, 0.0, 0.0, 0.0, 0.0, 0.0, 0.0, 0.0, 0.0, 0.0, 0.0, 0.0, 0.0, 0.0, 0.0, 0.0, 0.0, 0.0, 0.0, 0.0, 0.0, 0.0, 0.0, 0.0, 0.0, 0.0, 0.0, 0.0, 0.0, 0.0, 0.0, 0.0, 0.0, 0.0, 0.0, 0.0, 0.0, 0.0, 0.0, 0.0, 0.0, 0.0, 0.0, 0.0, 0.0, 0.0, 0.0, 0.0, 0.0, 0.0, 0.0, 0.0, 0.0, 0.0, 0.0, 0.0, 0.0, 0.0, 0.0, 0.0, 0.0, 0.0, 0.0, 0.0, 0.0, 0.0, 0.0, 0.0, 0.0, 0.0, 0.0, 0.0, 0.0, 0.0, 0.0, 0.0, 0.0, 0.0, 0.0, 0.0, 0.0, 0.0, 0.0, 0.0, 0.0, 0.0, 0.0, 0.0, 0.0, 0.0, 0.0, 0.0, 0.0, 0.0, 0.0, 0.0, 0.0, 0.0, 0.0, 0.0, 0.0, 0.0, 0.0, 0.0, 0.0, 0.0, 0.0, 0.0, 0.0, 0.0, 0.0, 0.0, 0.0, 0.0, 0.0, 0.0, 0.0, 0.0, 0.0, 0.0, 0.0, 0.0, 0.0, 0.0, 0.0, 0.0, 0.0, 0.0, 0.0, 0.0, 0.0, 0.0, 0.0, 0.0, 0.0, 0.0, 0.0, 0.0, 0.0, 0.0, 0.0, 0.0, 0.0, 0.0, 0.0, 0.0, 0.0, 0.0, 0.0, 0.0, 0.0, 0.0, 0.0, 0.0, 0.0, 0.0, 0.0, 0.0, 0.0, 0.0, 0.0, 0.0, 0.0, 0.0, 0.0, 0.0, 0.0, 0.0, 0.0, 0.0, 0.0, 0.0, 0.0, 0.0, 0.0, 0.0, 0.0, 0.0, 0.0, 0.0, 0.0, 0.0, 0.0, 0.0, 0.0, 0.0, 0.0, 0.0, 0.0, 0.0, 0.0, 0.0, 0.0, 0.0, 0.0, 0.0, 0.0, 0.0, 0.0, 0.0, 0.0, 0.0, 0.0, 0.0, 0.0, 0.0, 0.0, 0.0, 0.0, 0.0, 0.0, 0.0, 0.0, 0.0, 0.0, 0.0, 0.0, 0.0, 0.0, 0.0, 0.0, 0.0, 0.0, 0.0, 0.0, 0.0, 0.0, 0.0, 0.0, 0.0, 0.0, 0.0, 0.0, 0.0, 0.0, 0.0, 0.0, 0.0, 0.0, 0.0, 0.0, 0.0, 0.0, 0.0, 0.0, 0.0, 0.0, 0.0, 0.0, 0.0, 0.0, 0.0, 0.0, 0.0, 0.0, 0.0, 0.0, 0.0, 0.0, 0.0, 0.0, 0.0, 0.0, 0.0, 0.0, 0.0, 0.0, 0.0, 0.0, 0.0, 0.0, 0.0, 0.0, 0.0, 0.0, 0.0, 0.0, 0.0, 0.0, 0.0, 0.0, 0.0, 0.0, 0.0, 0.0, 0.0, 0.0, 0.0, 0.0, 0.0, 0.0, 0.0, 0.0, 0.0, 0.0, 0.0, 0.0, 0.0, 0.0, 0.0, 0.0, 0.0, 0.0, 0.0, 0.0, 0.0, 0.0, 0.0, 0.0, 0.0, 0.0, 0.0, 0.0, 0.0, 0.0, 0.0, 0.0, 0.0, 0.0, 0.0, 0.0, 0.0, 0.0, 0.0, 0.0, 0.0, 0.0, 0.0, 0.0, 0.0, 0.0, 0.0, 0.0, 0.0, 0.0, 0.0, 0.0, 0.0, 0.0, 0.0, 0.0, 0.0, 0.0, 0.0, 0.0, 0.0, 0.0, 0.0, 0.0, 0.0, 0.0, 0.0, 0.0, 0.0, 0.0, 0.0, 0.0, 0.0, 0.0, 0.0, 0.0, 0.0, 0.0, 0.0, 0.0, 0.0, 0.0, 0.0, 0.0, 0.0, 0.0, 0.0, 0.0, 0.0, 0.0, 0.0, 0.0, 0.0, 0.0, 0.0, 0.0, 0.0, 0.0, 0.0, 0.0, 0.0, 0.0, 0.0, 0.0, 0.0, 0.0, 0.0, 0.0, 0.0, 0.0, 0.0, 0.0, 0.0, 0.0, 0.0, 0.0, 0.0, 0.0, 0.0, 0.0, 0.0, 0.0, 0.0, 0.0, 0.0, 0.0, 0.0, 0.0, 0.0, 0.0, 0.0, 0.0, 0.0, 0.0, 0.0, 0.0, 0.0, 0.0, 0.0, 0.0, 0.0, 0.0, 0.0, 0.0, 0.0, 0.0, 0.0, 0.0, 0.0, 0.0, 0.0, 0.0, 0.0, 0.0, 0.0, 0.0, 0.0, 0.0, 0.0, 0.0, 0.0, 0.0, 0.0, 0.0, 0.0, 0.0, 0.0, 0.0, 0.0, 0.0, 0.0, 0.0, 0.0, 0.0, 0.0, 0.0, 0.0, 0.0, 0.0, 0.0, 0.0, 0.0, 0.0, 0.0, 0.0, 0.0, 0.0, 0.0, 0.0, 0.0, 0.0, 0.0, 0.0, 0.0, 0.0, 0.0, 0.0, 0.0, 0.0, 0.0, 0.0, 0.0, 0.0, 0.0, 0.0, 0.0, 0.0, 0.0, 0.0, 0.0, 0.0, 0.0, 0.0, 0.0, 0.0, 0.0, 0.0, 0.0, 0.0, 0.0, 0.0, 0.0, 0.0, 0.0, 0.0, 0.0, 0.0, 0.0, 0.0, 0.0, 0.0, 0.0, 0.0, 0.0, 0.0, 0.0, 0.0, 0.0, 0.0, 0.0, 0.0, 0.0, 0.0, 0.0, 0.0, 0.0, 0.0, 0.0, 0.0, 0.0, 0.0, 0.0, 0.0, 0.0, 0.0, 0.0, 0.0, 0.0, 0.0, 0.0, 0.0, 0.0, 0.0, 0.0, 0.0, 0.0, 0.0, 0.0, 0.0, 0.0, 0.0, 0.0, 0.0, 0.0, 0.0, 0.0, 0.0, 0.0, 0.0, 0.0, 0.0, 0.0, 0.0, 0.0, 0.0, 0.0, 0.0, 0.0, 0.0, 0.0, 0.0, 0.0, 0.0, 0.0, 0.0, 0.0, 0.0, 0.0, 0.0, 0.0, 0.0, 0.0, 0.0, 0.0, 0.0, 0.0, 0.0, 0.0, 0.0, 0.0, 0.0, 0.0, 0.0, 0.0, 0.0, 0.0, 0.0, 0.0, 0.0, 0.0, 0.0, 0.0, 0.0, 0.0, 0.0, 0.0, 0.0, 0.0, 0.0, 0.0, 0.0, 0.0, 0.0, 0.0, 0.0, 0.0, 0.0, 0.0, 0.0, 0.0, 0.0, 0.0, 0.0, 0.0, 0.0, 0.0, 0.0, 0.0, 0.0, 0.0, 0.0, 0.0, 0.0, 0.0, 0.0, 0.0, 0.0, 0.0, 0.0, 0.0, 0.0, 0.0, 0.0, 0.0, 0.0, 0.0, 0.0, 0.0, 0.0, 0.0, 0.0, 0.0, 0.0, 0.0, 0.0, 0.0, 0.0, 0.0, 0.0, 0.0, 0.0, 0.0, 0.0, 0.0, 0.0, 0.0, 0.0, 0.0, 0.0, 0.0, 0.0, 0.0, 0.0, 0.0, 0.0, 0.0, 0.0, 0.0, 0.0, 0.0, 0.0, 0.0, 0.0, 0.0, 0.0, 0.0, 0.0, 0.0, 0.0, 0.0, 0.0, 0.0, 0.0, 0.0, 0.0, 0.0, 0.0, 0.0, 0.0, 0.0, 0.0, 0.0, 0.0, 0.0, 0.0, 0.0, 0.0, 0.0, 0.0, 0.0, 0.0, 0.0, 0.0, 0.0, 0.0, 0.0, 0.0, 0.0, 0.0, 0.0, 0.0, 0.0, 0.0, 0.0, 0.0, 0.0, 0.0, 0.0, 0.0, 0.0, 0.0, 0.0, 0.0, 0.0, 0.0, 0.0, 0.0, 0.0, 0.0, 0.0, 0.0, 0.0, 0.0, 0.0, 0.0, 0.0, 0.0, 0.0, 0.0, 0.0, 0.0, 0.0, 0.0, 0.0, 0.0, 0.0, 0.0, 0.0, 0.0, 0.0, 0.0, 0.0, 0.0, 0.0, 0.0])
me_cube.materials.append(mat_material_003)
me_cube.use_remesh_preserve_volume = False
me_cube.use_remesh_preserve_attributes = False
me_cube.use_mirror_vertex_groups = False
me_cube.update()
me_plane = bpy.data.meshes.new('Plane')
me_plane.from_pydata([(-1.0, -1.0, 0.0), (1.0, -1.0, 0.0), (-1.0, 1.0, 0.0), (1.0, 1.0, 0.0)], [], [(0, 1, 3, 2)])
_uv = me_plane.uv_layers.new(name='UVMap')
_uv.uv.foreach_set('vector', [0.0, 0.0, 1.0, 0.0, 1.0, 1.0, 0.0, 1.0])
me_plane.use_remesh_fix_poles = True
me_plane.use_remesh_preserve_attributes = False
me_plane.use_mirror_vertex_groups = False
me_plane.update()

# ---- objects
ob_cube = bpy.data.objects.new('Cube', me_cube)
ob_camera = bpy.data.objects.new('Camera', cam_camera)
ob_empty = bpy.data.objects.new('Empty', None)
ob_plane = bpy.data.objects.new('Plane', me_plane)
ob_sun = bpy.data.objects.new('Sun', light_sun)

# ---- transforms, parenting, visibility, modifiers, constraints
ob_cube.location = (-1.049e-16, -2.33e-32, -0.4725)
ob_cube.lock_rotations_4d = False
ob_cube.empty_display_type = 'ARROWS'
ob_cube.lineart.crease_threshold = 0.0
_m = ob_cube.modifiers.new('Mirror', 'MIRROR')
_m.use_clip = True
ob_camera.location = (7.359, -6.926, 4.958)
ob_camera.rotation_euler = (1.109, 0.0, 0.8149)
ob_camera.lock_rotations_4d = False
ob_camera.empty_display_type = 'ARROWS'
ob_camera.color = (0.0, 0.0, 0.0, 0.0)
ob_camera.display_type = 'WIRE'
ob_camera.lineart.crease_threshold = 0.0
ob_empty.location = (0.0, 0.0, 0.0)
ob_empty.rotation_euler = (1.571, -0.0, 1.571)
ob_empty.empty_display_type = 'IMAGE'
ob_empty.empty_display_size = 5.0
ob_empty.empty_image_depth = 'BACK'
ob_empty.show_empty_image_perspective = False
ob_empty.empty_image_side = 'FRONT'
ob_empty.lineart.crease_threshold = 0.0
ob_plane.location = (0.1237, 0.4378, -1.273)
ob_plane.scale = (5.998, 5.998, 5.998)
ob_plane.lineart.crease_threshold = 0.0
ob_sun.location = (0.2063, -0.1412, 7.39)
ob_sun.lineart.crease_threshold = 0.0

# ---- collection membership
col_collection.objects.link(ob_cube)
col_collection.objects.link(ob_camera)
col_collection.objects.link(ob_empty)
col_collection.objects.link(ob_plane)
col_collection.objects.link(ob_sun)

# ---- scene / render settings (as saved in the file)
scene.camera = ob_camera
scene.frame_start = 1; scene.frame_end = 250; scene.frame_set(1)
scene.render.engine = 'BLENDER_EEVEE_NEXT'
scene.cycles.use_denoising = False
scene.cycles.samples = 128
scene.cycles.sampling_pattern = 'TABULATED_SOBOL'
scene.cycles.use_adaptive_sampling = False
scene.cycles.use_light_tree = False
scene.view_settings.view_transform = 'Filmic'
bpy.context.view_layer.update()
